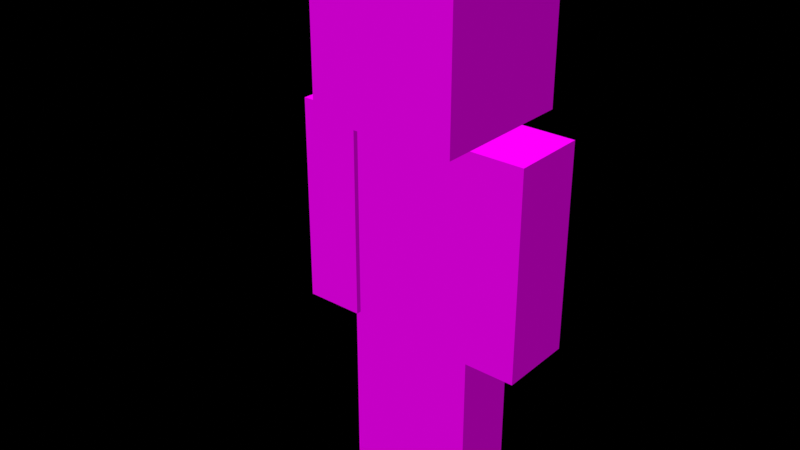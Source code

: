# Source: FGN.blend  (saved by Blender 4.5.90; exported with 4.5.12 LTS)
import bpy
from mathutils import Matrix  # noqa: F401  (used for matrix-valued properties, if any)

bpy.ops.wm.read_factory_settings(use_empty=True)
scene = bpy.context.scene
scene.name = 'Scene'

# ---- collections
col_collection = bpy.data.collections.new('Collection'); scene.collection.children.link(col_collection)

# ---- images (referenced by path relative to the original .blend; pixels are not part of the script)
import os
ASSET_DIR = os.environ.get("B2B_ASSET_DIR", "")  # directory of the original .blend (textures are referenced by path, not embedded)
HERE = os.path.dirname(os.path.abspath(__file__))  # packed textures are extracted next to this script under _unpacked/

def load_image(name, relpath, width, height, colorspace="sRGB"):
    """Load a texture the original file referenced (path relative to the .blend, or extracted next to this script)."""
    p = next((c for c in (os.path.join(HERE, relpath), os.path.join(ASSET_DIR, relpath)) if relpath and os.path.exists(c)), "")
    if p:
        img = bpy.data.images.load(p, check_existing=True)
        img.name = name
    else:  # same state as the original file: an image datablock whose file is absent (Cycles renders it pink)
        img = bpy.data.images.new(name, width, height)
        img.source = "FILE"
        img.filepath = "//" + (relpath or name)
    img.colorspace_settings.name = colorspace
    return img
img_image_1 = load_image('Image_1', 'skin.png', 1024, 1024, 'sRGB')
img_endesga_png = load_image('endesga.png', 'endesga.png', 1024, 1024, 'sRGB')

# ---- materials (node trees are filled in below, after node groups)
mat_material_1 = bpy.data.materials.new('Material_1')
mat_endesga = bpy.data.materials.new('Endesga')

# ---- node groups
ng_mc_lighting = bpy.data.node_groups.new('MC Lighting', 'ShaderNodeTree')
_s = ng_mc_lighting.interface.new_socket(name='Color', in_out='OUTPUT', socket_type='NodeSocketColor')
_s.default_value = (0.8, 0.8, 0.8, 1.0)
_s = ng_mc_lighting.interface.new_socket(name='Normal', in_out='INPUT', socket_type='NodeSocketVector')
_s.min_value = -1e+04
_s.max_value = 1e+04
_s = ng_mc_lighting.interface.new_socket(name='Shaded', in_out='INPUT', socket_type='NodeSocketColor')
_s.default_value = (0.5, 0.5, 0.5, 1.0)
_s.description = 'Value of the first color input'
ng_mc_lighting.description = 'Mimics Minecraft vanilla lighting'
_N = ng_mc_lighting.nodes; _L = ng_mc_lighting.links
n0 = _N.new('NodeGroupOutput'); n0.name = 'Group Output'; n0.location = (680, 40)
n1 = _N.new('NodeGroupInput'); n1.name = 'Group Input'; n1.location = (-475, 0)
n2 = _N.new('ShaderNodeVectorMath'); n2.name = 'Vector Math.001'; n2.location = (30, -36)
n2.operation = 'DOT_PRODUCT'
n2.inputs[1].default_value = (0.0, 0.0, 1.0)
n3 = _N.new('ShaderNodeMapRange'); n3.name = 'Map Range'; n3.location = (190, -36)
n3.inputs[1].default_value = -1.0
n3.inputs[3].default_value = 0.125
n4 = _N.new('ShaderNodeMath'); n4.name = 'Math.002'; n4.location = (280, -100)
n4.operation = 'MULTIPLY'
n5 = _N.new('ShaderNodeVectorMath'); n5.name = 'Vector Math.002'; n5.location = (30, -76)
n5.operation = 'DOT_PRODUCT'
n5.inputs[1].default_value = (1.0, 0.0, 0.0)
n6 = _N.new('ShaderNodeMath'); n6.name = 'Math.003'; n6.location = (190, -136)
n6.operation = 'ABSOLUTE'
n7 = _N.new('ShaderNodeMapRange'); n7.name = 'Map Range.001'; n7.location = (350, -36)
n7.inputs[3].default_value = 1.0
n7.inputs[4].default_value = 0.5
n8 = _N.new('NodeFrame'); n8.name = 'Frame.001'; n8.location = (-270, 256)
n8.label = 'Top Light'
n8.width = 360
n9 = _N.new('NodeFrame'); n9.name = 'Frame.002'; n9.location = (-275, -92)
n9.label = 'Side Shade'
n9.width = 520
n10 = _N.new('ShaderNodeVectorMath'); n10.name = 'Vector Math'; n10.location = (480, 40)
n10.operation = 'MULTIPLY'
n2.parent = n8
n3.parent = n8
n5.parent = n9
n6.parent = n9
n7.parent = n9
_L.new(n6.outputs[0], n7.inputs[0])
_L.new(n2.outputs[1], n3.inputs[0])
_L.new(n5.outputs[1], n6.inputs[0])
_L.new(n3.outputs[0], n4.inputs[0])
_L.new(n7.outputs[0], n4.inputs[1])
_L.new(n1.outputs[0], n2.inputs[0])
_L.new(n1.outputs[0], n5.inputs[0])
_L.new(n4.outputs[0], n10.inputs[0])
_L.new(n1.outputs[1], n10.inputs[1])
_L.new(n10.outputs[0], n0.inputs[0])
n0.is_active_output = True

# ---- material node trees
mat_material_1.use_nodes = True; mat_material_1.node_tree.nodes.clear()
_N = mat_material_1.node_tree.nodes; _L = mat_material_1.node_tree.links
n0 = _N.new('ShaderNodeOutputMaterial'); n0.name = 'Material Output'; n0.location = (738, 300)
n1 = _N.new('NodeFrame'); n1.name = 'Frame'; n1.location = (-490, 476)
n1.label = 'Alpha Clip'
n1.width = 400
n2 = _N.new('ShaderNodeMath'); n2.name = 'Math'; n2.location = (230, -36)
n2.operation = 'SUBTRACT'
n2.inputs[0].default_value = 1.0
n3 = _N.new('ShaderNodeMath'); n3.name = 'Math.001'; n3.location = (30, -36)
n3.operation = 'LESS_THAN'
n3.inputs[1].default_value = 0.05
n4 = _N.new('ShaderNodeTexImage'); n4.name = 'Image Texture'; n4.location = (-649, 58)
n4.label = 'BASE COLOR'
n4.image = img_image_1
n4.interpolation = 'Closest'
n4.extension = 'EXTEND'
n5 = _N.new('ShaderNodeMixShader'); n5.name = 'Mix Shader'; n5.location = (411, 272)
n6 = _N.new('ShaderNodeBsdfTransparent'); n6.name = 'Transparent BSDF'; n6.location = (120, 240)
n7 = _N.new('ShaderNodeNewGeometry'); n7.name = 'Geometry'; n7.location = (-240, 213)
n8 = _N.new('ShaderNodeGroup'); n8.name = 'Group'; n8.location = (-80, 40)
n8.node_tree = ng_mc_lighting
n2.parent = n1
n3.parent = n1
_L.new(n3.outputs[0], n2.inputs[1])
_L.new(n4.outputs[1], n3.inputs[0])
_L.new(n2.outputs[0], n5.inputs[0])
_L.new(n6.outputs[0], n5.inputs[1])
_L.new(n5.outputs[0], n0.inputs[0])
_L.new(n7.outputs[1], n8.inputs[0])
_L.new(n8.outputs[0], n5.inputs[2])
_L.new(n4.outputs[0], n8.inputs[1])
n0.is_active_output = True
mat_endesga.use_nodes = True; mat_endesga.node_tree.nodes.clear()
_N = mat_endesga.node_tree.nodes; _L = mat_endesga.node_tree.links
n0 = _N.new('ShaderNodeOutputMaterial'); n0.name = 'Material Output'; n0.location = (200, 100)
n1 = _N.new('ShaderNodeTexImage'); n1.name = 'Image Texture'; n1.location = (-480, -60)
n1.image = img_endesga_png
n1.interpolation = 'Closest'
n2 = _N.new('ShaderNodeGroup'); n2.name = 'MC Lighting'; n2.location = (-100, 160)
n2.node_tree = ng_mc_lighting
n3 = _N.new('ShaderNodeNewGeometry'); n3.name = 'Geometry'; n3.location = (-460, 180)
_L.new(n3.outputs[1], n2.inputs[0])
_L.new(n1.outputs[0], n2.inputs[1])
_L.new(n2.outputs[0], n0.inputs[0])
n0.is_active_output = True

# ---- world
world_world = bpy.data.worlds.new('World'); scene.world = world_world
world_world.use_nodes = True; world_world.node_tree.nodes.clear()
_N = world_world.node_tree.nodes; _L = world_world.node_tree.links
n0 = _N.new('ShaderNodeOutputWorld'); n0.name = 'World Output'; n0.location = (472, 120)
n1 = _N.new('ShaderNodeBackground'); n1.name = 'Background'; n1.location = (240, 100)
n1.inputs[1].default_value = 0.0
_L.new(n1.outputs[0], n0.inputs[0])
n0.is_active_output = True
world_world.color = (0.05088, 0.05088, 0.05088)
world_world.sun_shadow_jitter_overblur = 0.0

# ---- meshes
me_mesh_3 = bpy.data.meshes.new('Mesh_3')
me_mesh_3.from_pydata([(0.25, -0.125, 1.5), (0.25, 0.125, 1.5), (0.25, -0.125, 0.75), (0.25, 0.125, 0.75), (-0.25, 0.125, 1.5), (-0.25, -0.125, 1.5), (-0.25, 0.125, 0.75), (-0.25, -0.125, 0.75), (-0.25, 0.125, 1.5), (0.25, 0.125, 1.5), (-0.25, -0.125, 1.5), (0.25, -0.125, 1.5), (-0.25, -0.125, 0.75), (0.25, -0.125, 0.75), (-0.25, 0.125, 0.75), (0.25, 0.125, 0.75), (-0.25, -0.125, 1.5), (0.25, -0.125, 1.5), (-0.25, -0.125, 0.75), (0.25, -0.125, 0.75), (0.25, 0.125, 1.5), (-0.25, 0.125, 1.5), (0.25, 0.125, 0.75), (-0.25, 0.125, 0.75)], [], [(0, 2, 1), (2, 3, 1), (4, 6, 5), (6, 7, 5), (8, 10, 9), (10, 11, 9), (12, 14, 13), (14, 15, 13), (16, 18, 17), (18, 19, 17), (20, 22, 21), (22, 23, 21)])
_uv = me_mesh_3.uv_layers.new(name='UVMap')
_uv.uv.foreach_set('vector', [0.25, 0.6875, 0.25, 0.5, 0.3125, 0.6875, 0.25, 0.5, 0.3125, 0.5, 0.3125, 0.6875, 0.4375, 0.6875, 0.4375, 0.5, 0.5, 0.6875, 0.4375, 0.5, 0.5, 0.5, 0.5, 0.6875, 0.4375, 0.6875, 0.4375, 0.75, 0.3125, 0.6875, 0.4375, 0.75, 0.3125, 0.75, 0.3125, 0.6875, 0.5625, 0.75, 0.5625, 0.6875, 0.4375, 0.75, 0.5625, 0.6875, 0.4375, 0.6875, 0.4375, 0.75, 0.5, 0.6875, 0.5, 0.5, 0.625, 0.6875, 0.5, 0.5, 0.625, 0.5, 0.625, 0.6875, 0.3125, 0.6875, 0.3125, 0.5, 0.4375, 0.6875, 0.3125, 0.5, 0.4375, 0.5, 0.4375, 0.6875])
me_mesh_3.materials.append(mat_material_1)
me_mesh_3.update()
me_mesh_3.normals_split_custom_set([tuple(v) for v in zip(*[iter([1.0, 0.0, 0.0, 1.0, 0.0, 0.0, 1.0, 0.0, 0.0, 1.0, 0.0, 0.0, 1.0, 0.0, 0.0, 1.0, 0.0, 0.0, -1.0, 0.0, 0.0, -1.0, 0.0, 0.0, -1.0, 0.0, 0.0, -1.0, 0.0, 0.0, -1.0, 0.0, 0.0, -1.0, 0.0, 0.0, 0.0, 0.0, 1.0, 0.0, 0.0, 1.0, 0.0, 0.0, 1.0, 0.0, 0.0, 1.0, 0.0, 0.0, 1.0, 0.0, 0.0, 1.0, 0.0, 0.0, -1.0, 0.0, 0.0, -1.0, 0.0, 0.0, -1.0, 0.0, 0.0, -1.0, 0.0, 0.0, -1.0, 0.0, 0.0, -1.0, 0.0, -1.0, 0.0, 0.0, -1.0, 0.0, 0.0, -1.0, 0.0, 0.0, -1.0, 0.0, 0.0, -1.0, 0.0, 0.0, -1.0, 0.0, 0.0, 1.0, 0.0, 0.0, 1.0, 0.0, 0.0, 1.0, 0.0, 0.0, 1.0, 0.0, 0.0, 1.0, 0.0, 0.0, 1.0, 0.0])] * 3)])
me_mesh_6 = bpy.data.meshes.new('Mesh_6')
me_mesh_6.from_pydata([(0.5625, -0.375, 0.0), (0.5625, 0.125, 0.0), (0.5625, -0.375, -0.5), (0.5625, 0.125, -0.5), (0.0625, 0.125, 0.0), (0.0625, -0.375, 0.0), (0.0625, 0.125, -0.5), (0.0625, -0.375, -0.5), (0.0625, 0.125, 0.0), (0.5625, 0.125, 0.0), (0.0625, -0.375, 0.0), (0.5625, -0.375, 0.0), (0.0625, -0.375, -0.5), (0.5625, -0.375, -0.5), (0.0625, 0.125, -0.5), (0.5625, 0.125, -0.5), (0.0625, -0.375, 0.0), (0.5625, -0.375, 0.0), (0.0625, -0.375, -0.5), (0.5625, -0.375, -0.5), (0.5625, 0.125, 0.0), (0.0625, 0.125, 0.0), (0.5625, 0.125, -0.5), (0.0625, 0.125, -0.5)], [], [(0, 2, 1), (2, 3, 1), (4, 6, 5), (6, 7, 5), (8, 10, 9), (10, 11, 9), (12, 14, 13), (14, 15, 13), (16, 18, 17), (18, 19, 17), (20, 22, 21), (22, 23, 21)])
_uv = me_mesh_6.uv_layers.new(name='UVMap')
_uv.uv.foreach_set('vector', [0.0, 0.0, 0.0, 0.0, 0.0, 0.0, 0.0, 0.0, 0.0, 0.0, 0.0, 0.0, 0.0, 0.0, 0.0, 0.0, 0.0, 0.0, 0.0, 0.0, 0.0, 0.0, 0.0, 0.0, 0.0, 0.0, 0.0, 0.0, 0.0, 0.0, 0.0, 0.0, 0.0, 0.0, 0.0, 0.0, 0.0, 0.0, 0.0, 0.0, 0.0, 0.0, 0.0, 0.0, 0.0, 0.0, 0.0, 0.0, 0.0, 0.0, 0.0, 0.0, 0.0, 0.0, 0.0, 0.0, 0.0, 0.0, 0.0, 0.0, 0.0, 0.0, 0.0, 0.0, 0.0, 0.0, 0.0, 0.0, 0.0, 0.0, 0.0, 0.0])
me_mesh_6.materials.append(mat_material_1)
me_mesh_6.update()
me_mesh_6.normals_split_custom_set([tuple(v) for v in zip(*[iter([1.0, 0.0, 0.0, 1.0, 0.0, 0.0, 1.0, 0.0, 0.0, 1.0, 0.0, 0.0, 1.0, 0.0, 0.0, 1.0, 0.0, 0.0, -1.0, 0.0, 0.0, -1.0, 0.0, 0.0, -1.0, 0.0, 0.0, -1.0, 0.0, 0.0, -1.0, 0.0, 0.0, -1.0, 0.0, 0.0, 0.0, 0.0, 1.0, 0.0, 0.0, 1.0, 0.0, 0.0, 1.0, 0.0, 0.0, 1.0, 0.0, 0.0, 1.0, 0.0, 0.0, 1.0, 0.0, 0.0, -1.0, 0.0, 0.0, -1.0, 0.0, 0.0, -1.0, 0.0, 0.0, -1.0, 0.0, 0.0, -1.0, 0.0, 0.0, -1.0, 0.0, -1.0, 0.0, 0.0, -1.0, 0.0, 0.0, -1.0, 0.0, 0.0, -1.0, 0.0, 0.0, -1.0, 0.0, 0.0, -1.0, 0.0, 0.0, 1.0, 0.0, 0.0, 1.0, 0.0, 0.0, 1.0, 0.0, 0.0, 1.0, 0.0, 0.0, 1.0, 0.0, 0.0, 1.0, 0.0])] * 3)])
me_mesh_7 = bpy.data.meshes.new('Mesh_7')
me_mesh_7.from_pydata([(0.2499, -0.2499, 2.0), (0.2499, 0.2499, 2.0), (0.2499, -0.2499, 1.5), (0.2499, 0.2499, 1.5), (-0.2499, 0.2499, 2.0), (-0.2499, -0.2499, 2.0), (-0.2499, 0.2499, 1.5), (-0.2499, -0.2499, 1.5), (-0.2499, 0.2499, 2.0), (0.2499, 0.2499, 2.0), (-0.2499, -0.2499, 2.0), (0.2499, -0.2499, 2.0), (-0.2499, -0.2499, 1.5), (0.2499, -0.2499, 1.5), (-0.2499, 0.2499, 1.5), (0.2499, 0.2499, 1.5), (-0.2499, -0.2499, 2.0), (0.2499, -0.2499, 2.0), (-0.2499, -0.2499, 1.5), (0.2499, -0.2499, 1.5), (0.2499, 0.2499, 2.0), (-0.2499, 0.2499, 2.0), (0.2499, 0.2499, 1.5), (-0.2499, 0.2499, 1.5)], [], [(0, 2, 1), (2, 3, 1), (4, 6, 5), (6, 7, 5), (8, 10, 9), (10, 11, 9), (12, 14, 13), (14, 15, 13), (16, 18, 17), (18, 19, 17), (20, 22, 21), (22, 23, 21)])
_uv = me_mesh_7.uv_layers.new(name='UVMap')
_uv.uv.foreach_set('vector', [0.0, 0.875, 0.0, 0.75, 0.125, 0.875, 0.0, 0.75, 0.125, 0.75, 0.125, 0.875, 0.25, 0.875, 0.25, 0.75, 0.375, 0.875, 0.25, 0.75, 0.375, 0.75, 0.375, 0.875, 0.25, 0.875, 0.25, 1.0, 0.125, 0.875, 0.25, 1.0, 0.125, 1.0, 0.125, 0.875, 0.375, 1.0, 0.375, 0.875, 0.25, 1.0, 0.375, 0.875, 0.25, 0.875, 0.25, 1.0, 0.375, 0.875, 0.375, 0.75, 0.5, 0.875, 0.375, 0.75, 0.5, 0.75, 0.5, 0.875, 0.125, 0.875, 0.125, 0.75, 0.25, 0.875, 0.125, 0.75, 0.25, 0.75, 0.25, 0.875])
me_mesh_7.materials.append(mat_material_1)
me_mesh_7.update()
me_mesh_7.normals_split_custom_set([tuple(v) for v in zip(*[iter([1.0, 0.0, 0.0, 1.0, 0.0, 0.0, 1.0, 0.0, 0.0, 1.0, 0.0, 0.0, 1.0, 0.0, 0.0, 1.0, 0.0, 0.0, -1.0, 0.0, 0.0, -1.0, 0.0, 0.0, -1.0, 0.0, 0.0, -1.0, 0.0, 0.0, -1.0, 0.0, 0.0, -1.0, 0.0, 0.0, 0.0, 0.0, 1.0, 0.0, 0.0, 1.0, 0.0, 0.0, 1.0, 0.0, 0.0, 1.0, 0.0, 0.0, 1.0, 0.0, 0.0, 1.0, 0.0, 0.0, -1.0, 0.0, 0.0, -1.0, 0.0, 0.0, -1.0, 0.0, 0.0, -1.0, 0.0, 0.0, -1.0, 0.0, 0.0, -1.0, 0.0, -1.0, 0.0, 0.0, -1.0, 0.0, 0.0, -1.0, 0.0, 0.0, -1.0, 0.0, 0.0, -1.0, 0.0, 0.0, -1.0, 0.0, 0.0, 1.0, 0.0, 0.0, 1.0, 0.0, 0.0, 1.0, 0.0, 0.0, 1.0, 0.0, 0.0, 1.0, 0.0, 0.0, 1.0, 0.0])] * 3)])
me_mesh_8 = bpy.data.meshes.new('Mesh_8')
me_mesh_8.from_pydata([(0.2812, -0.2812, 2.031), (0.2812, 0.2812, 2.031), (0.2812, -0.2812, 1.469), (0.2812, 0.2812, 1.469), (-0.2812, 0.2812, 2.031), (-0.2812, -0.2812, 2.031), (-0.2812, 0.2812, 1.469), (-0.2812, -0.2812, 1.469), (-0.2812, 0.2812, 2.031), (0.2812, 0.2812, 2.031), (-0.2812, -0.2812, 2.031), (0.2812, -0.2812, 2.031), (-0.2812, -0.2812, 1.469), (0.2812, -0.2812, 1.469), (-0.2812, 0.2812, 1.469), (0.2812, 0.2812, 1.469), (-0.2812, -0.2812, 2.031), (0.2812, -0.2812, 2.031), (-0.2812, -0.2812, 1.469), (0.2812, -0.2812, 1.469), (0.2812, 0.2812, 2.031), (-0.2812, 0.2812, 2.031), (0.2812, 0.2812, 1.469), (-0.2812, 0.2812, 1.469)], [], [(0, 2, 1), (2, 3, 1), (4, 6, 5), (6, 7, 5), (8, 10, 9), (10, 11, 9), (12, 14, 13), (14, 15, 13), (16, 18, 17), (18, 19, 17), (20, 22, 21), (22, 23, 21)])
_uv = me_mesh_8.uv_layers.new(name='UVMap')
_uv.uv.foreach_set('vector', [0.5, 0.875, 0.5, 0.75, 0.625, 0.875, 0.5, 0.75, 0.625, 0.75, 0.625, 0.875, 0.75, 0.875, 0.75, 0.75, 0.875, 0.875, 0.75, 0.75, 0.875, 0.75, 0.875, 0.875, 0.75, 0.875, 0.75, 1.0, 0.625, 0.875, 0.75, 1.0, 0.625, 1.0, 0.625, 0.875, 0.875, 1.0, 0.875, 0.875, 0.75, 1.0, 0.875, 0.875, 0.75, 0.875, 0.75, 1.0, 0.875, 0.875, 0.875, 0.75, 1.0, 0.875, 0.875, 0.75, 1.0, 0.75, 1.0, 0.875, 0.625, 0.875, 0.625, 0.75, 0.75, 0.875, 0.625, 0.75, 0.75, 0.75, 0.75, 0.875])
me_mesh_8.materials.append(mat_material_1)
me_mesh_8.update()
me_mesh_8.normals_split_custom_set([tuple(v) for v in zip(*[iter([1.0, 0.0, 0.0, 1.0, 0.0, 0.0, 1.0, 0.0, 0.0, 1.0, 0.0, 0.0, 1.0, 0.0, 0.0, 1.0, 0.0, 0.0, -1.0, 0.0, 0.0, -1.0, 0.0, 0.0, -1.0, 0.0, 0.0, -1.0, 0.0, 0.0, -1.0, 0.0, 0.0, -1.0, 0.0, 0.0, 0.0, 0.0, 1.0, 0.0, 0.0, 1.0, 0.0, 0.0, 1.0, 0.0, 0.0, 1.0, 0.0, 0.0, 1.0, 0.0, 0.0, 1.0, 0.0, 0.0, -1.0, 0.0, 0.0, -1.0, 0.0, 0.0, -1.0, 0.0, 0.0, -1.0, 0.0, 0.0, -1.0, 0.0, 0.0, -1.0, 0.0, -1.0, 0.0, 0.0, -1.0, 0.0, 0.0, -1.0, 0.0, 0.0, -1.0, 0.0, 0.0, -1.0, 0.0, 0.0, -1.0, 0.0, 0.0, 1.0, 0.0, 0.0, 1.0, 0.0, 0.0, 1.0, 0.0, 0.0, 1.0, 0.0, 0.0, 1.0, 0.0, 0.0, 1.0, 0.0])] * 3)])
me_mesh_9 = bpy.data.meshes.new('Mesh_9')
me_mesh_9.from_pydata([(-0.1256, 0.06312, 0.06312), (-0.1256, 0.04625, 0.06312), (-0.1256, 0.06312, -0.000625), (-0.1256, 0.04625, -0.000625), (0.06312, 0.06312, 0.06312), (-0.1256, 0.06312, 0.06312), (0.06312, 0.06312, -0.000625), (-0.1256, 0.06312, -0.000625)], [], [(0, 2, 1), (2, 3, 1), (4, 6, 5), (6, 7, 5)])
_uv = me_mesh_9.uv_layers.new(name='UVMap')
_uv.uv.foreach_set('vector', [0.3911, 0.9413, 0.3911, 0.9154, 0.3905, 0.9413, 0.3911, 0.9154, 0.3905, 0.9154, 0.3905, 0.9413, 0.4682, 0.9413, 0.4682, 0.9154, 0.3905, 0.9413, 0.4682, 0.9154, 0.3905, 0.9154, 0.3905, 0.9413])
me_mesh_9.materials.append(mat_material_1)
me_mesh_9.update()
me_mesh_9.normals_split_custom_set([tuple(v) for v in zip(*[iter([-1.0, 0.0, 0.0, -1.0, 0.0, 0.0, -1.0, 0.0, 0.0, -1.0, 0.0, 0.0, -1.0, 0.0, 0.0, -1.0, 0.0, 0.0, 0.0, 1.0, 0.0, 0.0, 1.0, 0.0, 0.0, 1.0, 0.0, 0.0, 1.0, 0.0, 0.0, 1.0, 0.0, 0.0, 1.0, 0.0])] * 3)])
me_mesh_10 = bpy.data.meshes.new('Mesh_10')
me_mesh_10.from_pydata([(-0.1256, 0.06312, 0.01625), (-0.1256, 0.04625, 0.01625), (-0.1256, 0.06312, -0.01625), (-0.1256, 0.04625, -0.01625), (0.06312, 0.06312, 0.01625), (-0.1256, 0.06312, 0.01625), (0.06312, 0.06312, -0.01625), (-0.1256, 0.06312, -0.01625)], [], [(0, 2, 1), (2, 3, 1), (4, 6, 5), (6, 7, 5)])
_uv = me_mesh_10.uv_layers.new(name='UVMap')
_uv.uv.foreach_set('vector', [0.573, 0.9531, 0.573, 0.9375, 0.5734, 0.9531, 0.573, 0.9375, 0.5734, 0.9375, 0.5734, 0.9531, 0.5266, 0.9531, 0.5266, 0.9375, 0.5734, 0.9531, 0.5266, 0.9375, 0.5734, 0.9375, 0.5734, 0.9531])
me_mesh_10.materials.append(mat_material_1)
me_mesh_10.update()
me_mesh_10.normals_split_custom_set([tuple(v) for v in zip(*[iter([-1.0, 0.0, 0.0, -1.0, 0.0, 0.0, -1.0, 0.0, 0.0, -1.0, 0.0, 0.0, -1.0, 0.0, 0.0, -1.0, 0.0, 0.0, 0.0, 1.0, 0.0, 0.0, 1.0, 0.0, 0.0, 1.0, 0.0, 0.0, 1.0, 0.0, 0.0, 1.0, 0.0, 0.0, 1.0, 0.0])] * 3)])
me_mesh_11 = bpy.data.meshes.new('Mesh_11')
me_mesh_11.from_pydata([(0.1256, 0.04625, 0.01625), (0.1256, 0.06312, 0.01625), (0.1256, 0.04625, -0.01625), (0.1256, 0.06312, -0.01625), (0.1256, 0.06312, 0.01625), (-0.06312, 0.06312, 0.01625), (0.1256, 0.06312, -0.01625), (-0.06312, 0.06312, -0.01625)], [], [(0, 2, 1), (2, 3, 1), (4, 6, 5), (6, 7, 5)])
_uv = me_mesh_11.uv_layers.new(name='UVMap')
_uv.uv.foreach_set('vector', [0.5734, 0.9531, 0.5734, 0.9375, 0.573, 0.9531, 0.5734, 0.9375, 0.573, 0.9375, 0.573, 0.9531, 0.5734, 0.9531, 0.5734, 0.9375, 0.5266, 0.9531, 0.5734, 0.9375, 0.5266, 0.9375, 0.5266, 0.9531])
me_mesh_11.materials.append(mat_material_1)
me_mesh_11.update()
me_mesh_11.normals_split_custom_set([tuple(v) for v in zip(*[iter([1.0, 0.0, 0.0, 1.0, 0.0, 0.0, 1.0, 0.0, 0.0, 1.0, 0.0, 0.0, 1.0, 0.0, 0.0, 1.0, 0.0, 0.0, 0.0, 1.0, 0.0, 0.0, 1.0, 0.0, 0.0, 1.0, 0.0, 0.0, 1.0, 0.0, 0.0, 1.0, 0.0, 0.0, 1.0, 0.0])] * 3)])
me_mesh_12 = bpy.data.meshes.new('Mesh_12')
me_mesh_12.from_pydata([(0.1256, 0.04625, 0.06312), (0.1256, 0.06312, 0.06312), (0.1256, 0.04625, -0.000625), (0.1256, 0.06312, -0.000625), (0.1256, 0.06312, 0.06312), (-0.06312, 0.06312, 0.06312), (0.1256, 0.06312, -0.000625), (-0.06312, 0.06312, -0.000625)], [], [(0, 2, 1), (2, 3, 1), (4, 6, 5), (6, 7, 5)])
_uv = me_mesh_12.uv_layers.new(name='UVMap')
_uv.uv.foreach_set('vector', [0.4993, 0.9413, 0.4993, 0.9154, 0.4987, 0.9413, 0.4993, 0.9154, 0.4987, 0.9154, 0.4987, 0.9413, 0.4993, 0.9413, 0.4993, 0.9154, 0.4216, 0.9413, 0.4993, 0.9154, 0.4216, 0.9154, 0.4216, 0.9413])
me_mesh_12.materials.append(mat_material_1)
me_mesh_12.update()
me_mesh_12.normals_split_custom_set([tuple(v) for v in zip(*[iter([1.0, 0.0, 0.0, 1.0, 0.0, 0.0, 1.0, 0.0, 0.0, 1.0, 0.0, 0.0, 1.0, 0.0, 0.0, 1.0, 0.0, 0.0, 0.0, 1.0, 0.0, 0.0, 1.0, 0.0, 0.0, 1.0, 0.0, 0.0, 1.0, 0.0, 0.0, 1.0, 0.0, 0.0, 1.0, 0.0])] * 3)])
me_mesh_15 = bpy.data.meshes.new('Mesh_15')
me_mesh_15.from_pydata([(0.03187, 0.06312, 0.000625), (-0.09437, 0.06312, 0.000625), (0.03187, 0.06312, -0.01625), (-0.09437, 0.06312, -0.01625)], [], [(2, 3, 1, 0)])
_uv = me_mesh_15.uv_layers.new(name='UVMap')
_uv.uv.foreach_set('vector', [0.5148, 0.8906, 0.5617, 0.8906, 0.5617, 0.9062, 0.5148, 0.9062])
me_mesh_15.materials.append(mat_material_1)
me_mesh_15.update()
me_mesh_15.normals_split_custom_set([tuple(v) for v in zip(*[iter([0.0, 1.0, 0.0, 0.0, 1.0, 0.0, 0.0, 1.0, 0.0, 0.0, 1.0, 0.0])] * 3)])
me_mesh_17 = bpy.data.meshes.new('Mesh_17')
me_mesh_17.from_pydata([(-0.25, -0.125, 1.5), (-0.25, 0.125, 1.5), (-0.25, -0.125, 0.75), (-0.25, 0.125, 0.75), (-0.4375, 0.125, 1.5), (-0.4375, -0.125, 1.5), (-0.4375, 0.125, 0.75), (-0.4375, -0.125, 0.75), (-0.4375, 0.125, 1.5), (-0.25, 0.125, 1.5), (-0.4375, -0.125, 1.5), (-0.25, -0.125, 1.5), (-0.4375, -0.125, 0.75), (-0.25, -0.125, 0.75), (-0.4375, 0.125, 0.75), (-0.25, 0.125, 0.75), (-0.4375, -0.125, 1.5), (-0.25, -0.125, 1.5), (-0.4375, -0.125, 0.75), (-0.25, -0.125, 0.75), (-0.25, 0.125, 1.5), (-0.4375, 0.125, 1.5), (-0.25, 0.125, 0.75), (-0.4375, 0.125, 0.75)], [], [(0, 2, 1), (2, 3, 1), (4, 6, 5), (6, 7, 5), (8, 10, 9), (10, 11, 9), (12, 14, 13), (14, 15, 13), (16, 18, 17), (18, 19, 17), (20, 22, 21), (22, 23, 21)])
_uv = me_mesh_17.uv_layers.new(name='UVMap')
_uv.uv.foreach_set('vector', [0.5, 0.1875, 0.5, 0.0, 0.5625, 0.1875, 0.5, 0.0, 0.5625, 0.0, 0.5625, 0.1875, 0.6094, 0.1875, 0.6094, 0.0, 0.6719, 0.1875, 0.6094, 0.0, 0.6719, 0.0, 0.6719, 0.1875, 0.6094, 0.1875, 0.6094, 0.25, 0.5625, 0.1875, 0.6094, 0.25, 0.5625, 0.25, 0.5625, 0.1875, 0.6562, 0.25, 0.6562, 0.1875, 0.6094, 0.25, 0.6562, 0.1875, 0.6094, 0.1875, 0.6094, 0.25, 0.6719, 0.1875, 0.6719, 0.0, 0.7188, 0.1875, 0.6719, 0.0, 0.7188, 0.0, 0.7188, 0.1875, 0.5625, 0.1875, 0.5625, 0.0, 0.6094, 0.1875, 0.5625, 0.0, 0.6094, 0.0, 0.6094, 0.1875])
me_mesh_17.materials.append(mat_material_1)
me_mesh_17.update()
me_mesh_17.normals_split_custom_set([tuple(v) for v in zip(*[iter([1.0, 0.0, 0.0, 1.0, 0.0, 0.0, 1.0, 0.0, 0.0, 1.0, 0.0, 0.0, 1.0, 0.0, 0.0, 1.0, 0.0, 0.0, -1.0, 0.0, 0.0, -1.0, 0.0, 0.0, -1.0, 0.0, 0.0, -1.0, 0.0, 0.0, -1.0, 0.0, 0.0, -1.0, 0.0, 0.0, 0.0, 0.0, 1.0, 0.0, 0.0, 1.0, 0.0, 0.0, 1.0, 0.0, 0.0, 1.0, 0.0, 0.0, 1.0, 0.0, 0.0, 1.0, 0.0, 0.0, -1.0, 0.0, 0.0, -1.0, 0.0, 0.0, -1.0, 0.0, 0.0, -1.0, 0.0, 0.0, -1.0, 0.0, 0.0, -1.0, 0.0, -1.0, 0.0, 0.0, -1.0, 0.0, 0.0, -1.0, 0.0, 0.0, -1.0, 0.0, 0.0, -1.0, 0.0, 0.0, -1.0, 0.0, 0.0, 1.0, 0.0, 0.0, 1.0, 0.0, 0.0, 1.0, 0.0, 0.0, 1.0, 0.0, 0.0, 1.0, 0.0, 0.0, 1.0, 0.0])] * 3)])
me_mesh_18 = bpy.data.meshes.new('Mesh_18')
me_mesh_18.from_pydata([(-0.2313, -0.1437, 1.519), (-0.2313, 0.1437, 1.519), (-0.2313, -0.1437, 0.7312), (-0.2313, 0.1437, 0.7312), (-0.4563, 0.1437, 1.519), (-0.4563, -0.1437, 1.519), (-0.4563, 0.1437, 0.7312), (-0.4563, -0.1437, 0.7312), (-0.4563, 0.1437, 1.519), (-0.2313, 0.1437, 1.519), (-0.4563, -0.1437, 1.519), (-0.2313, -0.1437, 1.519), (-0.4563, -0.1437, 0.7312), (-0.2313, -0.1437, 0.7312), (-0.4563, 0.1437, 0.7312), (-0.2313, 0.1437, 0.7312), (-0.4563, -0.1437, 1.519), (-0.2313, -0.1437, 1.519), (-0.4563, -0.1437, 0.7312), (-0.2313, -0.1437, 0.7312), (-0.2313, 0.1437, 1.519), (-0.4563, 0.1437, 1.519), (-0.2313, 0.1437, 0.7312), (-0.4563, 0.1437, 0.7312)], [], [(0, 2, 1), (2, 3, 1), (4, 6, 5), (6, 7, 5), (8, 10, 9), (10, 11, 9), (12, 14, 13), (14, 15, 13), (16, 18, 17), (18, 19, 17), (20, 22, 21), (22, 23, 21)])
_uv = me_mesh_18.uv_layers.new(name='UVMap')
_uv.uv.foreach_set('vector', [0.75, 0.1875, 0.75, 0.0, 0.8125, 0.1875, 0.75, 0.0, 0.8125, 0.0, 0.8125, 0.1875, 0.8594, 0.1875, 0.8594, 0.0, 0.9219, 0.1875, 0.8594, 0.0, 0.9219, 0.0, 0.9219, 0.1875, 0.875, 0.1875, 0.875, 0.25, 0.8281, 0.1875, 0.875, 0.25, 0.8281, 0.25, 0.8281, 0.1875, 0.9219, 0.25, 0.9219, 0.1875, 0.875, 0.25, 0.9219, 0.1875, 0.875, 0.1875, 0.875, 0.25, 0.9219, 0.1875, 0.9219, 0.0, 0.9688, 0.1875, 0.9219, 0.0, 0.9688, 0.0, 0.9688, 0.1875, 0.8125, 0.1875, 0.8125, 0.0, 0.8594, 0.1875, 0.8125, 0.0, 0.8594, 0.0, 0.8594, 0.1875])
me_mesh_18.materials.append(mat_material_1)
me_mesh_18.update()
me_mesh_18.normals_split_custom_set([tuple(v) for v in zip(*[iter([1.0, 0.0, 0.0, 1.0, 0.0, 0.0, 1.0, 0.0, 0.0, 1.0, 0.0, 0.0, 1.0, 0.0, 0.0, 1.0, 0.0, 0.0, -1.0, 0.0, 0.0, -1.0, 0.0, 0.0, -1.0, 0.0, 0.0, -1.0, 0.0, 0.0, -1.0, 0.0, 0.0, -1.0, 0.0, 0.0, 0.0, 0.0, 1.0, 0.0, 0.0, 1.0, 0.0, 0.0, 1.0, 0.0, 0.0, 1.0, 0.0, 0.0, 1.0, 0.0, 0.0, 1.0, 0.0, 0.0, -1.0, 0.0, 0.0, -1.0, 0.0, 0.0, -1.0, 0.0, 0.0, -1.0, 0.0, 0.0, -1.0, 0.0, 0.0, -1.0, 0.0, -1.0, 0.0, 0.0, -1.0, 0.0, 0.0, -1.0, 0.0, 0.0, -1.0, 0.0, 0.0, -1.0, 0.0, 0.0, -1.0, 0.0, 0.0, 1.0, 0.0, 0.0, 1.0, 0.0, 0.0, 1.0, 0.0, 0.0, 1.0, 0.0, 0.0, 1.0, 0.0, 0.0, 1.0, 0.0])] * 3)])
me_mesh_21 = bpy.data.meshes.new('Mesh_21')
me_mesh_21.from_pydata([(0.4563, -0.1437, 1.519), (0.4563, 0.1437, 1.519), (0.4563, -0.1437, 0.7312), (0.4563, 0.1437, 0.7312), (0.2313, 0.1437, 1.519), (0.2313, -0.1437, 1.519), (0.2313, 0.1437, 0.7312), (0.2313, -0.1437, 0.7312), (0.2313, 0.1437, 1.519), (0.4563, 0.1437, 1.519), (0.2313, -0.1437, 1.519), (0.4563, -0.1437, 1.519), (0.2313, -0.1437, 0.7312), (0.4563, -0.1437, 0.7312), (0.2313, 0.1437, 0.7312), (0.4563, 0.1437, 0.7312), (0.2313, -0.1437, 1.519), (0.4563, -0.1437, 1.519), (0.2313, -0.1437, 0.7312), (0.4563, -0.1437, 0.7312), (0.4563, 0.1437, 1.519), (0.2313, 0.1437, 1.519), (0.4563, 0.1437, 0.7312), (0.2313, 0.1437, 0.7312)], [], [(0, 2, 1), (2, 3, 1), (4, 6, 5), (6, 7, 5), (8, 10, 9), (10, 11, 9), (12, 14, 13), (14, 15, 13), (16, 18, 17), (18, 19, 17), (20, 22, 21), (22, 23, 21)])
_uv = me_mesh_21.uv_layers.new(name='UVMap')
_uv.uv.foreach_set('vector', [0.6252, 0.4373, 0.6252, 0.2502, 0.6873, 0.4373, 0.6252, 0.2502, 0.6873, 0.2502, 0.6873, 0.4373, 0.7346, 0.4373, 0.7346, 0.2502, 0.7966, 0.4373, 0.7346, 0.2502, 0.7966, 0.2502, 0.7966, 0.4373, 0.7341, 0.4377, 0.7341, 0.4998, 0.6877, 0.4377, 0.7341, 0.4998, 0.6877, 0.4998, 0.6877, 0.4377, 0.781, 0.4998, 0.781, 0.4377, 0.7346, 0.4998, 0.781, 0.4377, 0.7346, 0.4377, 0.7346, 0.4998, 0.7971, 0.4373, 0.7971, 0.2502, 0.8435, 0.4373, 0.7971, 0.2502, 0.8435, 0.2502, 0.8435, 0.4373, 0.6877, 0.4373, 0.6877, 0.2502, 0.7341, 0.4373, 0.6877, 0.2502, 0.7341, 0.2502, 0.7341, 0.4373])
me_mesh_21.materials.append(mat_material_1)
me_mesh_21.update()
me_mesh_21.normals_split_custom_set([tuple(v) for v in zip(*[iter([1.0, 0.0, 0.0, 1.0, 0.0, 0.0, 1.0, 0.0, 0.0, 1.0, 0.0, 0.0, 1.0, 0.0, 0.0, 1.0, 0.0, 0.0, -1.0, 0.0, 0.0, -1.0, 0.0, 0.0, -1.0, 0.0, 0.0, -1.0, 0.0, 0.0, -1.0, 0.0, 0.0, -1.0, 0.0, 0.0, 0.0, 0.0, 1.0, 0.0, 0.0, 1.0, 0.0, 0.0, 1.0, 0.0, 0.0, 1.0, 0.0, 0.0, 1.0, 0.0, 0.0, 1.0, 0.0, 0.0, -1.0, 0.0, 0.0, -1.0, 0.0, 0.0, -1.0, 0.0, 0.0, -1.0, 0.0, 0.0, -1.0, 0.0, 0.0, -1.0, 0.0, -1.0, 0.0, 0.0, -1.0, 0.0, 0.0, -1.0, 0.0, 0.0, -1.0, 0.0, 0.0, -1.0, 0.0, 0.0, -1.0, 0.0, 0.0, 1.0, 0.0, 0.0, 1.0, 0.0, 0.0, 1.0, 0.0, 0.0, 1.0, 0.0, 0.0, 1.0, 0.0, 0.0, 1.0, 0.0])] * 3)])
me_mesh_22 = bpy.data.meshes.new('Mesh_22')
me_mesh_22.from_pydata([(0.4375, -0.125, 1.5), (0.4375, 0.125, 1.5), (0.4375, -0.125, 0.75), (0.4375, 0.125, 0.75), (0.25, 0.125, 1.5), (0.25, -0.125, 1.5), (0.25, 0.125, 0.75), (0.25, -0.125, 0.75), (0.25, 0.125, 1.5), (0.4375, 0.125, 1.5), (0.25, -0.125, 1.5), (0.4375, -0.125, 1.5), (0.25, -0.125, 0.75), (0.4375, -0.125, 0.75), (0.25, 0.125, 0.75), (0.4375, 0.125, 0.75), (0.25, -0.125, 1.5), (0.4375, -0.125, 1.5), (0.25, -0.125, 0.75), (0.4375, -0.125, 0.75), (0.4375, 0.125, 1.5), (0.25, 0.125, 1.5), (0.4375, 0.125, 0.75), (0.25, 0.125, 0.75)], [], [(0, 2, 1), (2, 3, 1), (4, 6, 5), (6, 7, 5), (8, 10, 9), (10, 11, 9), (12, 14, 13), (14, 15, 13), (16, 18, 17), (18, 19, 17), (20, 22, 21), (22, 23, 21)])
_uv = me_mesh_22.uv_layers.new(name='UVMap')
_uv.uv.foreach_set('vector', [0.625, 0.6875, 0.625, 0.5, 0.6875, 0.6875, 0.625, 0.5, 0.6875, 0.5, 0.6875, 0.6875, 0.7344, 0.6875, 0.7344, 0.5, 0.7969, 0.6875, 0.7344, 0.5, 0.7969, 0.5, 0.7969, 0.6875, 0.7344, 0.6875, 0.7344, 0.75, 0.6875, 0.6875, 0.7344, 0.75, 0.6875, 0.75, 0.6875, 0.6875, 0.7812, 0.75, 0.7812, 0.6875, 0.7344, 0.75, 0.7812, 0.6875, 0.7344, 0.6875, 0.7344, 0.75, 0.7969, 0.6875, 0.7969, 0.5, 0.8438, 0.6875, 0.7969, 0.5, 0.8438, 0.5, 0.8438, 0.6875, 0.6875, 0.6875, 0.6875, 0.5, 0.7344, 0.6875, 0.6875, 0.5, 0.7344, 0.5, 0.7344, 0.6875])
me_mesh_22.materials.append(mat_material_1)
me_mesh_22.update()
me_mesh_22.normals_split_custom_set([tuple(v) for v in zip(*[iter([1.0, 0.0, 0.0, 1.0, 0.0, 0.0, 1.0, 0.0, 0.0, 1.0, 0.0, 0.0, 1.0, 0.0, 0.0, 1.0, 0.0, 0.0, -1.0, 0.0, 0.0, -1.0, 0.0, 0.0, -1.0, 0.0, 0.0, -1.0, 0.0, 0.0, -1.0, 0.0, 0.0, -1.0, 0.0, 0.0, 0.0, 0.0, 1.0, 0.0, 0.0, 1.0, 0.0, 0.0, 1.0, 0.0, 0.0, 1.0, 0.0, 0.0, 1.0, 0.0, 0.0, 1.0, 0.0, 0.0, -1.0, 0.0, 0.0, -1.0, 0.0, 0.0, -1.0, 0.0, 0.0, -1.0, 0.0, 0.0, -1.0, 0.0, 0.0, -1.0, 0.0, -1.0, 0.0, 0.0, -1.0, 0.0, 0.0, -1.0, 0.0, 0.0, -1.0, 0.0, 0.0, -1.0, 0.0, 0.0, -1.0, 0.0, 0.0, 1.0, 0.0, 0.0, 1.0, 0.0, 0.0, 1.0, 0.0, 0.0, 1.0, 0.0, 0.0, 1.0, 0.0, 0.0, 1.0, 0.0])] * 3)])
me_mesh_24 = bpy.data.meshes.new('Mesh_24')
me_mesh_24.from_pydata([], [], [])
_uv = me_mesh_24.uv_layers.new(name='UVMap')
_uv.uv.foreach_set('vector', [])
me_mesh_24.materials.append(mat_material_1)
me_mesh_24.update()
me_mesh_25 = bpy.data.meshes.new('Mesh_25')
me_mesh_25.from_pydata([(-0.25, 0.125, 0.75), (0.0, 0.1624, 0.0), (-0.25, -0.125, 0.75), (0.0, -0.125, 0.75), (0.0, 0.1624, 0.06723), (-0.25, 0.1624, 0.0), (-0.25, 0.1624, 0.06723), (-0.25, -0.125, 0.2625), (0.0, 0.1397, 0.1488), (0.0, -0.125, 0.2625), (-0.25, -0.125, 0.0), (0.0, -0.125, 0.0), (0.0, 0.125, 0.75), (-0.25, 0.1397, 0.1488), (0.0, 0.125, 0.0), (-0.25, 0.125, 0.0)], [], [(7, 9, 3, 2), (10, 11, 9, 7), (2, 3, 12, 0), (8, 14, 1, 4), (9, 8, 12, 3), (1, 5, 6, 4), (14, 15, 5, 1), (15, 10, 7, 13), (15, 14, 11, 10), (11, 14, 8, 9), (13, 7, 2, 0), (13, 8, 4, 6), (8, 13, 0, 12), (15, 13, 6, 5)])
_uv = me_mesh_25.uv_layers.new(name='UVMap')
_uv.uv.foreach_set('vector', [0.4375, 0.06562, 0.5, 0.06562, 0.5, 0.1875, 0.4375, 0.1875, 0.4375, 0.0, 0.5, 0.0, 0.5, 0.06562, 0.4375, 0.06562, 0.375, 0.25, 0.3125, 0.25, 0.3125, 0.1875, 0.375, 0.1875, 0.3125, 0.08655, 0.3125, 0.0, 0.3125, 0.0, 0.3125, 0.01681, 0.25, 0.06562, 0.3125, 0.08655, 0.3125, 0.1875, 0.25, 0.1875, 0.3125, 0.0, 0.375, 0.0, 0.375, 0.01681, 0.3125, 0.01681, 0.375, 0.1875, 0.4375, 0.1875, 0.4375, 0.1875, 0.375, 0.1875, 0.375, 0.0, 0.4375, 0.0, 0.4375, 0.06562, 0.375, 0.08655, 0.4375, 0.1875, 0.375, 0.1875, 0.375, 0.25, 0.4375, 0.25, 0.25, 0.0, 0.3125, 0.0, 0.3125, 0.08655, 0.25, 0.06562, 0.375, 0.08655, 0.4375, 0.06562, 0.4375, 0.1875, 0.375, 0.1875, 0.375, 0.08655, 0.3125, 0.08655, 0.3125, 0.01681, 0.375, 0.01681, 0.3125, 0.08655, 0.375, 0.08655, 0.375, 0.1875, 0.3125, 0.1875, 0.375, 0.0, 0.375, 0.08655, 0.375, 0.01681, 0.375, 0.0])
me_mesh_25.materials.append(mat_material_1)
me_mesh_25.update()
me_mesh_25.normals_split_custom_set([tuple(v) for v in zip(*[iter([0.0, -1.0, 0.0, 0.0, -1.0, 0.0, 0.0, -1.0, 0.0, 0.0, -1.0, 0.0, 0.0, -1.0, 0.0, 0.0, -1.0, 0.0, 0.0, -1.0, 0.0, 0.0, -1.0, 0.0, 0.0, 0.0, 1.0, 0.0, 0.0, 1.0, 0.0, 0.0, 1.0, 0.0, 0.0, 1.0, 1.0, 0.0, 0.0, 1.0, 0.0, 0.0, 1.0, 0.0, 0.0, 1.0, 0.0, 0.0, 1.0, 0.0, 0.0, 1.0, 0.0, 0.0, 1.0, 0.0, 0.0, 1.0, 0.0, 0.0, 0.0, 1.0, 0.0, 0.0, 1.0, 0.0, 0.0, 1.0, 0.0, 0.0, 1.0, 0.0, 0.0, 0.0, -1.0, 0.0, 0.0, -1.0, 0.0, 0.0, -1.0, 0.0, 0.0, -1.0, -1.0, 0.0, 0.0, -1.0, 0.0, 0.0, -1.0, 0.0, 0.0, -1.0, 0.0, 0.0, 0.0, 0.0, -1.0, 0.0, 0.0, -1.0, 0.0, 0.0, -1.0, 0.0, 0.0, -1.0, 1.0, 0.0, 0.0, 1.0, 0.0, 0.0, 1.0, 0.0, 0.0, 1.0, 0.0, 0.0, -1.0, 0.0, 0.0, -1.0, 0.0, 0.0, -1.0, 0.0, 0.0, -1.0, 0.0, 0.0, 0.0, 0.9634, 0.2681, 0.0, 0.9634, 0.2681, 0.0, 0.9634, 0.2681, 0.0, 0.9634, 0.2681, 0.0, 0.9997, 0.02449, 0.0, 0.9997, 0.02449, 0.0, 0.9997, 0.02449, 0.0, 0.9997, 0.02449, -1.0, 0.0, 0.0, -1.0, 0.0, 0.0, -1.0, 0.0, 0.0, -1.0, 0.0, 0.0])] * 3)])
me_mesh_26 = bpy.data.meshes.new('Mesh_26')
me_mesh_26.from_pydata([(1.0, -0.25, -0.5), (1.0, 0.0, -0.5), (1.0, -0.25, -1.25), (1.0, 0.0, -1.25), (0.75, 0.0, -0.5), (0.75, -0.25, -0.5), (0.75, 0.0, -1.25), (0.75, -0.25, -1.25), (0.75, 0.0, -0.5), (1.0, 0.0, -0.5), (0.75, -0.25, -0.5), (1.0, -0.25, -0.5), (0.75, -0.25, -1.25), (1.0, -0.25, -1.25), (0.75, 0.0, -1.25), (1.0, 0.0, -1.25), (0.75, -0.25, -0.5), (1.0, -0.25, -0.5), (0.75, -0.25, -1.25), (1.0, -0.25, -1.25), (1.0, 0.0, -0.5), (0.75, 0.0, -0.5), (1.0, 0.0, -1.25), (0.75, 0.0, -1.25)], [], [(0, 2, 1), (2, 3, 1), (4, 6, 5), (6, 7, 5), (8, 10, 9), (10, 11, 9), (12, 14, 13), (14, 15, 13), (16, 18, 17), (18, 19, 17), (20, 22, 21), (22, 23, 21)])
_uv = me_mesh_26.uv_layers.new(name='UVMap')
_uv.uv.foreach_set('vector', [0.0, 1.0, 0.0, 1.0, 0.0, 1.0, 0.0, 1.0, 0.0, 1.0, 0.0, 1.0, 0.0, 0.0, 0.0, 0.0, 0.0, 0.0, 0.0, 0.0, 0.0, 0.0, 0.0, 0.0, 0.0, 0.0, 0.0, 0.0, 0.0, 0.0, 0.0, 0.0, 0.0, 0.0, 0.0, 0.0, 0.0, 0.0, 0.0, 0.0, 0.0, 0.0, 0.0, 0.0, 0.0, 0.0, 0.0, 0.0, 0.0, 0.0, 0.0, 0.0, 0.0, 0.0, 0.0, 0.0, 0.0, 0.0, 0.0, 0.0, 0.0, 0.0, 0.0, 0.0, 0.0, 0.0, 0.0, 0.0, 0.0, 0.0, 0.0, 0.0])
me_mesh_26.materials.append(mat_material_1)
me_mesh_26.update()
me_mesh_26.normals_split_custom_set([tuple(v) for v in zip(*[iter([1.0, 0.0, 0.0, 1.0, 0.0, 0.0, 1.0, 0.0, 0.0, 1.0, 0.0, 0.0, 1.0, 0.0, 0.0, 1.0, 0.0, 0.0, -1.0, 0.0, 0.0, -1.0, 0.0, 0.0, -1.0, 0.0, 0.0, -1.0, 0.0, 0.0, -1.0, 0.0, 0.0, -1.0, 0.0, 0.0, 0.0, 0.0, 1.0, 0.0, 0.0, 1.0, 0.0, 0.0, 1.0, 0.0, 0.0, 1.0, 0.0, 0.0, 1.0, 0.0, 0.0, 1.0, 0.0, 0.0, -1.0, 0.0, 0.0, -1.0, 0.0, 0.0, -1.0, 0.0, 0.0, -1.0, 0.0, 0.0, -1.0, 0.0, 0.0, -1.0, 0.0, -1.0, 0.0, 0.0, -1.0, 0.0, 0.0, -1.0, 0.0, 0.0, -1.0, 0.0, 0.0, -1.0, 0.0, 0.0, -1.0, 0.0, 0.0, 1.0, 0.0, 0.0, 1.0, 0.0, 0.0, 1.0, 0.0, 0.0, 1.0, 0.0, 0.0, 1.0, 0.0, 0.0, 1.0, 0.0])] * 3)])
me_mesh_27 = bpy.data.meshes.new('Mesh_27')
me_mesh_27.from_pydata([(0.25, -0.125, 0.75), (0.25, 0.125, 0.75), (0.25, -0.125, 0.0), (0.25, 0.125, 0.0), (0.0, 0.125, 0.75), (0.0, -0.125, 0.75), (0.0, 0.125, 0.0), (0.0, -0.125, 0.0), (0.0, 0.125, 0.75), (0.25, 0.125, 0.75), (0.0, -0.125, 0.75), (0.25, -0.125, 0.75), (0.0, -0.125, 0.0), (0.25, -0.125, 0.0), (0.0, 0.125, 0.0), (0.25, 0.125, 0.0), (0.0, -0.125, 0.75), (0.25, -0.125, 0.75), (0.0, -0.125, 0.0), (0.25, -0.125, 0.0), (0.25, 0.125, 0.75), (0.0, 0.125, 0.75), (0.25, 0.125, 0.0), (0.0, 0.125, 0.0)], [], [(0, 2, 1), (2, 3, 1), (4, 6, 5), (6, 7, 5), (8, 10, 9), (10, 11, 9), (12, 14, 13), (14, 15, 13), (16, 18, 17), (18, 19, 17), (20, 22, 21), (22, 23, 21)])
_uv = me_mesh_27.uv_layers.new(name='UVMap')
_uv.uv.foreach_set('vector', [0.0, 0.6875, 0.0, 0.5, 0.0625, 0.6875, 0.0, 0.5, 0.0625, 0.5, 0.0625, 0.6875, 0.125, 0.6875, 0.125, 0.5, 0.1875, 0.6875, 0.125, 0.5, 0.1875, 0.5, 0.1875, 0.6875, 0.125, 0.6875, 0.125, 0.75, 0.0625, 0.6875, 0.125, 0.75, 0.0625, 0.75, 0.0625, 0.6875, 0.1875, 0.75, 0.1875, 0.6875, 0.125, 0.75, 0.1875, 0.6875, 0.125, 0.6875, 0.125, 0.75, 0.1875, 0.6875, 0.1875, 0.5, 0.25, 0.6875, 0.1875, 0.5, 0.25, 0.5, 0.25, 0.6875, 0.0625, 0.6875, 0.0625, 0.5, 0.125, 0.6875, 0.0625, 0.5, 0.125, 0.5, 0.125, 0.6875])
me_mesh_27.materials.append(mat_material_1)
me_mesh_27.update()
me_mesh_27.normals_split_custom_set([tuple(v) for v in zip(*[iter([1.0, 0.0, 0.0, 1.0, 0.0, 0.0, 1.0, 0.0, 0.0, 1.0, 0.0, 0.0, 1.0, 0.0, 0.0, 1.0, 0.0, 0.0, -1.0, 0.0, 0.0, -1.0, 0.0, 0.0, -1.0, 0.0, 0.0, -1.0, 0.0, 0.0, -1.0, 0.0, 0.0, -1.0, 0.0, 0.0, 0.0, 0.0, 1.0, 0.0, 0.0, 1.0, 0.0, 0.0, 1.0, 0.0, 0.0, 1.0, 0.0, 0.0, 1.0, 0.0, 0.0, 1.0, 0.0, 0.0, -1.0, 0.0, 0.0, -1.0, 0.0, 0.0, -1.0, 0.0, 0.0, -1.0, 0.0, 0.0, -1.0, 0.0, 0.0, -1.0, 0.0, -1.0, 0.0, 0.0, -1.0, 0.0, 0.0, -1.0, 0.0, 0.0, -1.0, 0.0, 0.0, -1.0, 0.0, 0.0, -1.0, 0.0, 0.0, 1.0, 0.0, 0.0, 1.0, 0.0, 0.0, 1.0, 0.0, 0.0, 1.0, 0.0, 0.0, 1.0, 0.0, 0.0, 1.0, 0.0])] * 3)])
me_cube_001 = bpy.data.meshes.new('Cube.001')
me_cube_001.from_pydata([(-0.1429, 0.1352, 1.496), (-0.08624, 0.1352, 1.486), (-0.188, 0.139, 1.423), (-0.1249, 0.1399, 1.379), (-0.1842, 0.1391, 1.39), (-0.14, 0.1364, 1.419), (-0.05476, 0.1315, 1.193), (-0.01774, 0.1242, 1.279), (-0.1486, 0.1346, 1.5), (-0.1977, 0.1374, 1.421), (-0.1947, 0.1375, 1.393), (-0.06122, 0.1304, 1.187), (0.1429, 0.1352, 1.496), (0.08624, 0.1352, 1.486), (0.188, 0.139, 1.423), (0.1249, 0.1399, 1.379), (0.1842, 0.1391, 1.39), (0.14, 0.1364, 1.419), (0.05476, 0.1315, 1.193), (0.01774, 0.1242, 1.279), (0.1486, 0.1346, 1.5), (0.1977, 0.1374, 1.421), (0.1947, 0.1375, 1.393), (0.06122, 0.1304, 1.187), (0.2506, 0.2506, 1.724), (0.2506, 0.2338, 1.724), (0.2506, 0.2506, 1.708), (0.2506, 0.2338, 1.708)], [], [(2, 0, 1, 3), (6, 4, 5, 7), (4, 6, 11, 10), (0, 2, 9, 8), (4, 10, 5), (3, 9, 2), (14, 15, 13, 12), (18, 19, 17, 16), (16, 22, 23, 18), (12, 20, 21, 14), (16, 17, 22), (15, 14, 21), (24, 25, 26), (26, 25, 27)])
me_cube_001.polygons.foreach_set('material_index', [0, 0, 0, 0, 0, 0, 0, 0, 0, 0, 0, 0, 1, 1])
_uv = me_cube_001.uv_layers.new(name='UVMap')
_uv.uv.foreach_set('vector', [0.05469, 0.9922, 0.05469, 0.9922, 0.05469, 0.9922, 0.05469, 0.9922, 0.05469, 0.9922, 0.05469, 0.9922, 0.05469, 0.9922, 0.05469, 0.9922, 0.07031, 0.9141, 0.07031, 0.9141, 0.07031, 0.9141, 0.07031, 0.9141, 0.1172, 0.9141, 0.1172, 0.9141, 0.1172, 0.9141, 0.1172, 0.9141, 0.07031, 0.9141, 0.07031, 0.9141, 0.07031, 0.9141, 0.1172, 0.9141, 0.1172, 0.9141, 0.1172, 0.9141, 0.05469, 0.9922, 0.05469, 0.9922, 0.05469, 0.9922, 0.05469, 0.9922, 0.05469, 0.9922, 0.05469, 0.9922, 0.05469, 0.9922, 0.05469, 0.9922, 0.07031, 0.9141, 0.07031, 0.9141, 0.07031, 0.9141, 0.07031, 0.9141, 0.1172, 0.9141, 0.1172, 0.9141, 0.1172, 0.9141, 0.1172, 0.9141, 0.07031, 0.9141, 0.07031, 0.9141, 0.07031, 0.9141, 0.1172, 0.9141, 0.1172, 0.9141, 0.1172, 0.9141, 0.07031, 0.9922, 0.07031, 0.9922, 0.07031, 0.9922, 0.07031, 0.9922, 0.07031, 0.9922, 0.07031, 0.9922])
me_cube_001.materials.append(mat_endesga)
me_cube_001.materials.append(mat_material_1)
me_cube_001.update()
me_cube_001.normals_split_custom_set([tuple(v) for v in zip(*[iter([0.01124, 0.999, 0.0425, 0.01124, 0.999, 0.0425, 0.01124, 0.999, 0.0425, 0.01124, 0.999, 0.0425, 0.1001, 0.9949, 0.01609, 0.1001, 0.9949, 0.01609, 0.1001, 0.9949, 0.01609, 0.1001, 0.9949, 0.01609, -0.1373, 0.9826, -0.1252, -0.1373, 0.9826, -0.1252, -0.1373, 0.9826, -0.1252, -0.1373, 0.9826, -0.1252, -0.1199, 0.9859, 0.1166, -0.1199, 0.9859, 0.1166, -0.1199, 0.9859, 0.1166, -0.1199, 0.9859, 0.1166, -0.08151, 0.9737, 0.213, -0.08151, 0.9737, 0.213, -0.08151, 0.9737, 0.213, -0.1291, 0.9775, -0.1669, -0.1291, 0.9775, -0.1669, -0.1291, 0.9775, -0.1669, -0.01124, 0.999, 0.0425, -0.01124, 0.999, 0.0425, -0.01124, 0.999, 0.0425, -0.01124, 0.999, 0.0425, -0.1001, 0.9949, 0.01609, -0.1001, 0.9949, 0.01609, -0.1001, 0.9949, 0.01609, -0.1001, 0.9949, 0.01609, 0.1373, 0.9826, -0.1252, 0.1373, 0.9826, -0.1252, 0.1373, 0.9826, -0.1252, 0.1373, 0.9826, -0.1252, 0.1199, 0.9859, 0.1166, 0.1199, 0.9859, 0.1166, 0.1199, 0.9859, 0.1166, 0.1199, 0.9859, 0.1166, 0.08151, 0.9737, 0.213, 0.08151, 0.9737, 0.213, 0.08151, 0.9737, 0.213, 0.1291, 0.9775, -0.1669, 0.1291, 0.9775, -0.1669, 0.1291, 0.9775, -0.1669, 1.0, 0.0, 0.0, 1.0, 0.0, 0.0, 1.0, 0.0, 0.0, 1.0, 0.0, 0.0, 1.0, 0.0, 0.0, 1.0, 0.0, 0.0])] * 3)])
me_cube_003 = bpy.data.meshes.new('Cube.003')
me_cube_003.from_pydata([(0.0, 0.1375, 0.9244), (0.0659, 0.1361, 0.9594), (-0.0659, 0.1361, 0.9594), (0.0, 0.1416, 0.9444), (0.06073, 0.1347, 1.043), (0.0, 0.1396, 1.076), (-0.06073, 0.1347, 1.043)], [], [(2, 3, 0), (1, 0, 3), (5, 3, 2, 6), (5, 4, 1, 3)])
_uv = me_cube_003.uv_layers.new(name='UVMap')
_uv.uv.foreach_set('vector', [0.05469, 0.9141, 0.05469, 0.9141, 0.05469, 0.9141, 0.03906, 0.9141, 0.03906, 0.9141, 0.03906, 0.9141, 0.07031, 0.9141, 0.07031, 0.9141, 0.07031, 0.9141, 0.07031, 0.9141, 0.05469, 0.9141, 0.05469, 0.9141, 0.05469, 0.9141, 0.05469, 0.9141])
me_cube_003.materials.append(mat_endesga)
me_cube_003.materials.append(mat_material_1)
me_cube_003.update()
me_cube_003.normals_split_custom_set([tuple(v) for v in zip(*[iter([-0.1251, 0.9726, -0.1961, -0.1251, 0.9726, -0.1961, -0.1251, 0.9726, -0.1961, 0.1251, 0.9726, -0.1961, 0.1251, 0.9726, -0.1961, 0.1251, 0.9726, -0.1961, -0.1133, 0.9936, 0.004079, -0.06725, 0.9976, 0.0152, -0.06791, 0.9976, 0.01304, -0.08616, 0.9963, 0.0008855, 0.0886, 0.9955, 0.03452, 0.1169, 0.9931, 0.01259, 0.06791, 0.9976, 0.01304, 0.06725, 0.9976, 0.0152])] * 3)])
me_mesh_10_001 = bpy.data.meshes.new('Mesh_10.001')
me_mesh_10_001.from_pydata([(-0.1256, 0.06312, 0.01625), (-0.1256, 0.04625, 0.01625), (-0.1256, 0.06312, -0.01625), (-0.1256, 0.04625, -0.01625), (0.06312, 0.06312, 0.001192), (-0.1256, 0.06312, 0.01625), (0.06312, 0.06312, -0.01625), (-0.1256, 0.06312, -0.01625)], [], [(0, 2, 1), (2, 3, 1), (4, 6, 5), (6, 7, 5)])
_uv = me_mesh_10_001.uv_layers.new(name='UVMap')
_uv.uv.foreach_set('vector', [0.573, 0.9531, 0.573, 0.9375, 0.5734, 0.9531, 0.573, 0.9375, 0.5734, 0.9375, 0.5734, 0.9531, 0.5266, 0.9531, 0.5266, 0.9375, 0.5734, 0.9531, 0.5266, 0.9375, 0.5734, 0.9375, 0.5734, 0.9531])
me_mesh_10_001.materials.append(mat_material_1)
me_mesh_10_001.update()
me_mesh_10_001.normals_split_custom_set([tuple(v) for v in zip(*[iter([-1.0, 0.0, 0.0, -1.0, 0.0, 0.0, -1.0, 0.0, 0.0, -1.0, 0.0, 0.0, -1.0, 0.0, 0.0, -1.0, 0.0, 0.0, 0.0, 1.0, 0.0, 0.0, 1.0, 0.0, 0.0, 1.0, 0.0, 0.0, 1.0, 0.0, 0.0, 1.0, 0.0, 0.0, 1.0, 0.0])] * 3)])
me_mesh_11_001 = bpy.data.meshes.new('Mesh_11.001')
me_mesh_11_001.from_pydata([(0.1256, 0.04625, 0.01625), (0.1256, 0.06312, 0.01625), (0.1256, 0.04625, -0.01625), (0.1256, 0.06312, -0.01625), (0.1256, 0.06312, 0.01625), (-0.06312, 0.06312, 0.01625), (0.1256, 0.06312, -0.01625), (-0.06312, 0.06312, -0.01625)], [], [(0, 2, 1), (2, 3, 1), (4, 6, 5), (6, 7, 5)])
_uv = me_mesh_11_001.uv_layers.new(name='UVMap')
_uv.uv.foreach_set('vector', [0.5734, 0.9531, 0.5734, 0.9375, 0.573, 0.9531, 0.5734, 0.9375, 0.573, 0.9375, 0.573, 0.9531, 0.5734, 0.9531, 0.5734, 0.9375, 0.5266, 0.9531, 0.5734, 0.9375, 0.5266, 0.9375, 0.5266, 0.9531])
me_mesh_11_001.materials.append(mat_material_1)
me_mesh_11_001.update()
me_mesh_11_001.normals_split_custom_set([tuple(v) for v in zip(*[iter([1.0, 0.0, 0.0, 1.0, 0.0, 0.0, 1.0, 0.0, 0.0, 1.0, 0.0, 0.0, 1.0, 0.0, 0.0, 1.0, 0.0, 0.0, 0.0, 1.0, 0.0, 0.0, 1.0, 0.0, 0.0, 1.0, 0.0, 0.0, 1.0, 0.0, 0.0, 1.0, 0.0, 0.0, 1.0, 0.0])] * 3)])
me_cube_002 = bpy.data.meshes.new('Cube.002')
me_cube_002.from_pydata([(-0.1733, 0.1349, 1.497), (-0.05297, 0.1434, 1.439), (-0.1514, 0.1406, 1.512), (-0.02836, 0.1585, 1.498), (-0.1514, 0.04402, 1.512), (-0.1733, 0.0383, 1.497), (0.1733, 0.1349, 1.497), (0.05297, 0.1434, 1.439), (0.1514, 0.1406, 1.512), (0.02836, 0.1585, 1.498), (0.1514, 0.04402, 1.512), (0.1733, 0.0383, 1.497)], [], [(1, 0, 2, 3), (2, 0, 5, 4), (7, 9, 8, 6), (8, 10, 11, 6)])
_uv = me_cube_002.uv_layers.new(name='UVMap')
_uv.uv.foreach_set('vector', [0.1172, 0.9922, 0.1172, 0.9922, 0.1172, 0.9922, 0.1172, 0.9922, 0.1172, 0.9922, 0.1172, 0.9922, 0.1172, 0.9922, 0.1172, 0.9922, 0.1172, 0.9922, 0.1172, 0.9922, 0.1172, 0.9922, 0.1172, 0.9922, 0.1172, 0.9922, 0.1172, 0.9922, 0.1172, 0.9922, 0.1172, 0.9922])
me_cube_002.materials.append(mat_endesga)
me_cube_002.materials.append(mat_material_1)
me_cube_002.update()
me_cube_002.normals_split_custom_set([tuple(v) for v in zip(*[iter([-0.1577, 0.9718, -0.1752, -0.1577, 0.9718, -0.1752, -0.1577, 0.9718, -0.1752, -0.1577, 0.9718, -0.1752, -0.5614, 0.0, 0.8275, -0.5614, 0.0, 0.8275, -0.5614, 0.0, 0.8275, -0.5614, 0.0, 0.8275, 0.1577, 0.9718, -0.1752, 0.1577, 0.9718, -0.1752, 0.1577, 0.9718, -0.1752, 0.1577, 0.9718, -0.1752, 0.5614, 0.0, 0.8275, 0.5614, 0.0, 0.8275, 0.5614, 0.0, 0.8275, 0.5614, 0.0, 0.8275])] * 3)])
me_cube_004 = bpy.data.meshes.new('Cube.004')
me_cube_004.from_pydata([(-0.04003, 0.129, 1.407), (0.0, 0.1317, 1.407), (-0.07533, 0.1302, 1.487), (-0.04521, 0.1304, 1.316), (0.0, 0.1337, 1.316), (0.04521, 0.1304, 1.316), (0.04003, 0.129, 1.407), (0.07533, 0.1302, 1.487), (0.0, 0.1465, 1.512)], [], [(1, 4, 3, 0), (1, 0, 2, 8), (1, 6, 5, 4), (1, 8, 7, 6)])
_uv = me_cube_004.uv_layers.new(name='UVMap')
_uv.uv.foreach_set('vector', [0.07031, 0.9141, 0.07031, 0.9141, 0.07031, 0.9141, 0.07031, 0.9141, 0.05469, 0.9141, 0.05469, 0.9141, 0.05469, 0.9141, 0.05469, 0.9141, 0.05469, 0.9141, 0.05469, 0.9141, 0.05469, 0.9141, 0.05469, 0.9141, 0.03906, 0.9141, 0.03906, 0.9141, 0.03906, 0.9141, 0.03906, 0.9141])
me_cube_004.materials.append(mat_endesga)
me_cube_004.materials.append(mat_material_1)
me_cube_004.update()
me_cube_004.normals_split_custom_set([tuple(v) for v in zip(*[iter([-0.1027, 0.9945, 0.02244, -0.06891, 0.9962, 0.0527, -0.05382, 0.9984, 0.01962, -0.104, 0.9944, 0.02077, -0.1382, 0.9841, -0.1113, -0.1382, 0.9841, -0.1113, -0.1382, 0.9841, -0.1113, -0.1382, 0.9841, -0.1113, 0.1027, 0.9945, 0.02244, 0.104, 0.9944, 0.02077, 0.07029, 0.9974, -0.01265, 0.05352, 0.9984, 0.01941, 0.1382, 0.9841, -0.1113, 0.1382, 0.9841, -0.1113, 0.1382, 0.9841, -0.1113, 0.1382, 0.9841, -0.1113])] * 3)])
me_cube_005 = bpy.data.meshes.new('Cube.005')
me_cube_005.from_pydata([(-0.06073, 0.1347, 1.043), (-0.05556, 0.1332, 1.134), (0.0, 0.1396, 1.043), (0.0, 0.1376, 1.167), (0.06073, 0.1347, 1.043), (0.05556, 0.1332, 1.134)], [], [(3, 2, 0, 1), (3, 5, 4, 2)])
_uv = me_cube_005.uv_layers.new(name='UVMap')
_uv.uv.foreach_set('vector', [0.07031, 0.9141, 0.07031, 0.9141, 0.07031, 0.9141, 0.07031, 0.9141, 0.05469, 0.9141, 0.05469, 0.9141, 0.05469, 0.9141, 0.05469, 0.9141])
me_cube_005.materials.append(mat_endesga)
me_cube_005.materials.append(mat_material_1)
me_cube_005.update()
me_cube_005.normals_split_custom_set([tuple(v) for v in zip(*[iter([-0.1132, 0.9936, 0.003004, -0.0829, 0.9953, 0.04974, -0.06779, 0.9976, 0.01674, -0.08657, 0.9962, 0.0008683, 0.08951, 0.9954, 0.03441, 0.1174, 0.993, 0.01207, 0.08427, 0.9963, -0.01563, 0.06758, 0.9976, 0.01654])] * 3)])
me_cube_006 = bpy.data.meshes.new('Cube.006')
me_cube_006.from_pydata([(-0.05556, 0.1332, 1.134), (-0.05038, 0.1318, 1.225), (0.0, 0.1376, 1.134), (0.05556, 0.1332, 1.134), (0.0, 0.1357, 1.258), (0.05038, 0.1318, 1.225)], [], [(4, 2, 0, 1), (4, 5, 3, 2)])
_uv = me_cube_006.uv_layers.new(name='UVMap')
_uv.uv.foreach_set('vector', [0.07031, 0.9141, 0.07031, 0.9141, 0.07031, 0.9141, 0.07031, 0.9141, 0.05469, 0.9141, 0.05469, 0.9141, 0.05469, 0.9141, 0.05469, 0.9141])
me_cube_006.materials.append(mat_endesga)
me_cube_006.materials.append(mat_material_1)
me_cube_006.update()
me_cube_006.normals_split_custom_set([tuple(v) for v in zip(*[iter([-0.1107, 0.9939, 0.001728, -0.08099, 0.9955, 0.0497, -0.06587, 0.9977, 0.0167, -0.08465, 0.9964, 0.0008244, 0.08808, 0.9955, 0.03422, 0.1154, 0.9933, 0.01156, 0.08236, 0.9965, -0.01567, 0.06567, 0.9977, 0.0165])] * 3)])
me_cube_007 = bpy.data.meshes.new('Cube.007')
me_cube_007.from_pydata([(-0.05038, 0.1318, 1.225), (-0.04521, 0.1304, 1.316), (0.0, 0.1357, 1.225), (0.05038, 0.1318, 1.225), (0.0, 0.1337, 1.349), (0.04521, 0.1304, 1.316)], [], [(4, 2, 0, 1), (4, 5, 3, 2)])
_uv = me_cube_007.uv_layers.new(name='UVMap')
_uv.uv.foreach_set('vector', [0.07031, 0.9141, 0.07031, 0.9141, 0.07031, 0.9141, 0.07031, 0.9141, 0.05469, 0.9141, 0.05469, 0.9141, 0.05469, 0.9141, 0.05469, 0.9141])
me_cube_007.materials.append(mat_endesga)
me_cube_007.materials.append(mat_material_1)
me_cube_007.update()
me_cube_007.normals_split_custom_set([tuple(v) for v in zip(*[iter([-0.1075, 0.9942, 0.0002901, -0.07866, 0.9957, 0.04964, -0.06354, 0.9978, 0.01665, -0.08231, 0.9966, 0.0007709, 0.08629, 0.9957, 0.03398, 0.1129, 0.9935, 0.01096, 0.08003, 0.9967, -0.01573, 0.06334, 0.9979, 0.01645])] * 3)])
me_cube_008 = bpy.data.meshes.new('Cube.008')
me_cube_008.from_pydata([(0.05475, 0.02597, -0.04923), (0.06431, 0.02597, -0.04829), (0.0735, 0.02597, -0.0455), (0.08197, 0.02597, -0.04097), (0.08939, 0.02597, -0.03488), (0.09549, 0.02597, -0.02746), (0.1, 0.02597, -0.01899), (0.1028, 0.02597, -0.009797), (0.1037, 0.02597, 0.004894), (0.1028, 0.02597, 0.009309), (0.1, 0.02597, 0.01851), (0.09549, 0.02597, 0.02698), (0.08939, 0.02597, 0.0344), (0.08197, 0.02597, 0.0405), (0.0735, 0.02597, 0.04502), (0.06431, 0.02597, 0.04781), (0.05475, 0.02597, 0.04875), (0.0452, 0.02597, 0.04781), (0.036, 0.02597, 0.04502), (0.02753, 0.02597, 0.04049), (0.02011, 0.02597, 0.0344), (0.01402, 0.02597, 0.02698), (0.009491, 0.02597, 0.01851), (0.006702, 0.02597, 0.00931), (0.005762, 0.02597, 0.004942), (0.006704, 0.02597, -0.009797), (0.009491, 0.02597, -0.01899), (0.01402, 0.02597, -0.02746), (0.02011, 0.02597, -0.03488), (0.02753, 0.02597, -0.04097), (0.036, 0.02597, -0.0455), (0.0452, 0.02597, -0.04829), (0.1057, 0.02624, 0.009656), (0.1066, 0.02624, 0.00524), (0.1079, -0.126, 0.01461), (0.1088, -0.1264, 0.0102), (-0.05475, 0.02597, -0.04923), (-0.06431, 0.02597, -0.04829), (-0.0735, 0.02597, -0.0455), (-0.08197, 0.02597, -0.04097), (-0.08939, 0.02597, -0.03488), (-0.09549, 0.02597, -0.02746), (-0.1, 0.02597, -0.01899), (-0.1028, 0.02597, -0.009797), (-0.1037, 0.02597, 0.004894), (-0.1028, 0.02597, 0.009309), (-0.1, 0.02597, 0.01851), (-0.09549, 0.02597, 0.02698), (-0.08939, 0.02597, 0.0344), (-0.08197, 0.02597, 0.0405), (-0.0735, 0.02597, 0.04502), (-0.06431, 0.02597, 0.04781), (-0.05475, 0.02597, 0.04875), (-0.0452, 0.02597, 0.04781), (-0.036, 0.02597, 0.04502), (-0.02753, 0.02597, 0.04049), (-0.02011, 0.02597, 0.0344), (-0.01402, 0.02597, 0.02698), (-0.009491, 0.02597, 0.01851), (-0.006702, 0.02597, 0.00931), (-0.005762, 0.02597, 0.004942), (-0.006704, 0.02597, -0.009797), (-0.009491, 0.02597, -0.01899), (-0.01402, 0.02597, -0.02746), (-0.02011, 0.02597, -0.03488), (-0.02753, 0.02597, -0.04097), (-0.036, 0.02597, -0.0455), (-0.0452, 0.02597, -0.04829), (-0.1057, 0.02624, 0.009656), (-0.1066, 0.02624, 0.00524), (-0.1079, -0.126, 0.01461), (-0.1088, -0.1264, 0.0102)], [], [(8, 9, 32, 33), (24, 60, 59, 23), (68, 45, 44, 69), (32, 34, 35, 33), (66, 67, 36, 37, 38, 39, 40, 41, 42, 43, 44, 45, 46, 47, 48, 49, 50, 51, 52, 53, 54, 55, 56, 57, 58, 59, 60, 61, 62, 63, 64, 65), (1, 0, 31, 30, 29, 28, 27, 26, 25, 24, 23, 22, 21, 20, 19, 18, 17, 16, 15, 14, 13, 12, 11, 10, 9, 8, 7, 6, 5, 4, 3, 2), (70, 68, 69, 71)])
_k = {(0, 1): 1.0, (1, 2): 1.0, (2, 3): 1.0, (3, 4): 1.0, (4, 5): 1.0, (5, 6): 1.0, (6, 7): 1.0, (7, 8): 1.0, (8, 9): 1.0, (9, 10): 1.0, (10, 11): 1.0, (11, 12): 1.0, (12, 13): 1.0, (13, 14): 1.0, (14, 15): 1.0, (15, 16): 1.0, (16, 17): 1.0, (17, 18): 1.0, (18, 19): 1.0, (19, 20): 1.0, (20, 21): 1.0, (21, 22): 1.0, (22, 23): 1.0, (23, 24): 1.0, (24, 25): 1.0, (25, 26): 1.0, (26, 27): 1.0, (27, 28): 1.0, (28, 29): 1.0, (29, 30): 1.0, (30, 31): 1.0, (0, 31): 1.0, (34, 35): 1.0, (33, 35): 1.0, (32, 34): 1.0, (36, 37): 1.0, (37, 38): 1.0, (38, 39): 1.0, (39, 40): 1.0, (40, 41): 1.0, (41, 42): 1.0, (42, 43): 1.0, (43, 44): 1.0, (44, 45): 1.0, (45, 46): 1.0, (46, 47): 1.0, (47, 48): 1.0, (48, 49): 1.0, (49, 50): 1.0, (50, 51): 1.0, (51, 52): 1.0, (52, 53): 1.0, (53, 54): 1.0, (54, 55): 1.0, (55, 56): 1.0, (56, 57): 1.0, (57, 58): 1.0, (58, 59): 1.0, (59, 60): 1.0, (60, 61): 1.0, (61, 62): 1.0, (62, 63): 1.0, (63, 64): 1.0, (64, 65): 1.0, (65, 66): 1.0, (66, 67): 1.0, (36, 67): 1.0, (23, 59): 1.0, (24, 60): 1.0, (70, 71): 1.0, (69, 71): 1.0, (68, 70): 1.0}
me_cube_008.attributes.new('crease_edge', 'FLOAT', 'EDGE').data.foreach_set('value', [_k.get((min(e.vertices), max(e.vertices)), 0.0) for e in me_cube_008.edges])
_uv = me_cube_008.uv_layers.new(name='UVMap')
_uv.uv.foreach_set('vector', [0.02344, 0.9922, 0.02344, 0.9922, 0.02344, 0.9922, 0.02344, 0.9922, 0.02344, 0.9922, 0.02344, 0.9922, 0.02344, 0.9922, 0.02344, 0.9922, 0.02344, 0.9922, 0.02344, 0.9922, 0.02344, 0.9922, 0.02344, 0.9922, 0.02344, 0.9922, 0.02344, 0.9922, 0.02344, 0.9922, 0.02344, 0.9922, 0.1489, 0.2994, 0.1489, 0.2148, 0.1489, 0.1412, 0.1489, 0.08153, 0.1489, 0.03799, 0.1489, 0.01228, 0.1489, 0.005376, 0.1489, 0.01756, 0.1489, 0.04837, 0.1489, 0.0966, 0.1489, 0.1982, 0.1489, 0.2373, 0.1489, 0.3245, 0.1489, 0.4184, 0.1489, 0.5155, 0.1489, 0.6122, 0.1489, 0.7046, 0.1489, 0.7891, 0.1489, 0.8627, 0.1489, 0.9224, 0.1489, 0.966, 0.1489, 0.9917, 0.1489, 0.9986, 0.1489, 0.9864, 0.1489, 0.9556, 0.1489, 0.9073, 0.1489, 0.8817, 0.1489, 0.7666, 0.1489, 0.6795, 0.1489, 0.5856, 0.1489, 0.4884, 0.1489, 0.3918, 0.1489, 0.2151, 0.1489, 0.1415, 0.1489, 0.08174, 0.1489, 0.03812, 0.1489, 0.01235, 0.1489, 0.005386, 0.1489, 0.01751, 0.1489, 0.04825, 0.1489, 0.09642, 0.1489, 0.1983, 0.1489, 0.237, 0.1489, 0.3241, 0.1489, 0.418, 0.1489, 0.5152, 0.1489, 0.6118, 0.1489, 0.7042, 0.1489, 0.7889, 0.1489, 0.8625, 0.1489, 0.9222, 0.1489, 0.9658, 0.1489, 0.9916, 0.1489, 0.9986, 0.1489, 0.9865, 0.1489, 0.9557, 0.1489, 0.9075, 0.1489, 0.8816, 0.1489, 0.7669, 0.1489, 0.6798, 0.1489, 0.5859, 0.1489, 0.4888, 0.1489, 0.3921, 0.1489, 0.2997, 0.02344, 0.9922, 0.02344, 0.9922, 0.02344, 0.9922, 0.02344, 0.9922])
_ca = me_cube_008.color_attributes.new('Attribute', 'BYTE_COLOR', 'CORNER')
_ca.data.foreach_set('color', [1.0, 1.0, 1.0, 1.0, 1.0, 1.0, 1.0, 1.0, 1.0, 1.0, 1.0, 1.0, 1.0, 1.0, 1.0, 1.0, 1.0, 1.0, 1.0, 1.0, 1.0, 1.0, 1.0, 1.0, 1.0, 1.0, 1.0, 1.0, 1.0, 1.0, 1.0, 1.0, 1.0, 1.0, 1.0, 1.0, 1.0, 1.0, 1.0, 1.0, 1.0, 1.0, 1.0, 1.0, 1.0, 1.0, 1.0, 1.0, 1.0, 1.0, 1.0, 1.0, 1.0, 1.0, 1.0, 1.0, 1.0, 1.0, 1.0, 1.0, 1.0, 1.0, 1.0, 1.0, 1.0, 1.0, 1.0, 1.0, 1.0, 1.0, 1.0, 1.0, 1.0, 1.0, 1.0, 1.0, 1.0, 1.0, 1.0, 1.0, 1.0, 1.0, 1.0, 1.0, 1.0, 1.0, 1.0, 1.0, 1.0, 1.0, 1.0, 1.0, 1.0, 1.0, 1.0, 1.0, 1.0, 1.0, 1.0, 1.0, 1.0, 1.0, 1.0, 1.0, 1.0, 1.0, 1.0, 1.0, 1.0, 1.0, 1.0, 1.0, 1.0, 1.0, 1.0, 1.0, 1.0, 1.0, 1.0, 1.0, 1.0, 1.0, 1.0, 1.0, 1.0, 1.0, 1.0, 1.0, 1.0, 1.0, 1.0, 1.0, 1.0, 1.0, 1.0, 1.0, 1.0, 1.0, 1.0, 1.0, 1.0, 1.0, 1.0, 1.0, 1.0, 1.0, 1.0, 1.0, 1.0, 1.0, 1.0, 1.0, 1.0, 1.0, 1.0, 1.0, 1.0, 1.0, 1.0, 1.0, 1.0, 1.0, 1.0, 1.0, 1.0, 1.0, 1.0, 1.0, 1.0, 1.0, 1.0, 1.0, 1.0, 1.0, 1.0, 1.0, 1.0, 1.0, 1.0, 1.0, 1.0, 1.0, 1.0, 1.0, 1.0, 1.0, 1.0, 1.0, 1.0, 1.0, 1.0, 1.0, 1.0, 1.0, 1.0, 1.0, 1.0, 1.0, 1.0, 1.0, 1.0, 1.0, 1.0, 1.0, 1.0, 1.0, 1.0, 1.0, 1.0, 1.0, 1.0, 1.0, 1.0, 1.0, 1.0, 1.0, 1.0, 1.0, 1.0, 1.0, 1.0, 1.0, 1.0, 1.0, 1.0, 1.0, 1.0, 1.0, 1.0, 1.0, 1.0, 1.0, 1.0, 1.0, 1.0, 1.0, 1.0, 1.0, 1.0, 1.0, 1.0, 1.0, 1.0, 1.0, 1.0, 1.0, 1.0, 1.0, 1.0, 1.0, 1.0, 1.0, 1.0, 1.0, 1.0, 1.0, 1.0, 1.0, 1.0, 1.0, 1.0, 1.0, 1.0, 1.0, 1.0, 1.0, 1.0, 1.0, 1.0, 1.0, 1.0, 1.0, 1.0, 1.0, 1.0, 1.0, 1.0, 1.0, 1.0, 1.0, 1.0, 1.0, 1.0, 1.0, 1.0, 1.0, 1.0, 1.0, 1.0, 1.0, 1.0, 1.0, 1.0, 1.0, 1.0, 1.0, 1.0, 1.0, 1.0, 1.0, 1.0, 1.0, 1.0, 1.0, 1.0, 1.0, 1.0, 1.0, 1.0, 1.0, 1.0, 1.0, 1.0, 1.0, 1.0, 1.0, 1.0, 1.0, 1.0, 1.0, 1.0, 1.0, 1.0, 1.0, 1.0, 1.0, 1.0, 1.0, 1.0, 1.0, 1.0, 1.0, 1.0, 1.0, 1.0, 1.0])
me_cube_008.materials.append(mat_endesga)
me_cube_008.use_mirror_x = True
me_cube_008.update()
me_cube_008.normals_split_custom_set([tuple(v) for v in zip(*[iter([-0.09292, 0.9955, -0.01974, -0.09292, 0.9955, -0.01974, -0.09292, 0.9955, -0.01974, -0.09292, 0.9955, -0.01974, 0.06583, 0.9971, 0.03818, -0.06583, 0.9971, 0.03818, -0.06583, 0.9971, 0.03818, 0.06583, 0.9971, 0.03818, 0.09292, 0.9955, -0.01974, 0.09292, 0.9955, -0.01974, 0.09292, 0.9955, -0.01974, 0.09292, 0.9955, -0.01974, 0.9531, 0.2252, 0.2023, 0.9802, 0.006718, 0.198, 0.9802, 0.006717, 0.198, 0.9531, 0.2252, 0.2023, 2.511e-07, 1.0, 1.632e-07, 2.511e-07, 1.0, 1.632e-07, 2.511e-07, 1.0, 1.632e-07, 2.511e-07, 1.0, 1.632e-07, 2.511e-07, 1.0, 1.632e-07, 2.511e-07, 1.0, 1.632e-07, 2.511e-07, 1.0, 1.632e-07, 2.511e-07, 1.0, 1.632e-07, 2.511e-07, 1.0, 1.632e-07, 2.511e-07, 1.0, 1.632e-07, 2.511e-07, 1.0, 1.632e-07, 2.511e-07, 1.0, 1.632e-07, 2.511e-07, 1.0, 1.632e-07, 2.511e-07, 1.0, 1.632e-07, 2.511e-07, 1.0, 1.632e-07, 2.511e-07, 1.0, 1.632e-07, 2.511e-07, 1.0, 1.632e-07, 2.511e-07, 1.0, 1.632e-07, 2.511e-07, 1.0, 1.632e-07, 2.511e-07, 1.0, 1.632e-07, 2.511e-07, 1.0, 1.632e-07, 2.511e-07, 1.0, 1.632e-07, 2.511e-07, 1.0, 1.632e-07, 2.511e-07, 1.0, 1.632e-07, 2.511e-07, 1.0, 1.632e-07, 2.511e-07, 1.0, 1.632e-07, 2.511e-07, 1.0, 1.632e-07, 2.511e-07, 1.0, 1.632e-07, 2.511e-07, 1.0, 1.632e-07, 2.511e-07, 1.0, 1.632e-07, 2.511e-07, 1.0, 1.632e-07, 2.511e-07, 1.0, 1.632e-07, -2.511e-07, 1.0, 1.787e-07, -2.511e-07, 1.0, 1.787e-07, -2.511e-07, 1.0, 1.787e-07, -2.511e-07, 1.0, 1.787e-07, -2.511e-07, 1.0, 1.787e-07, -2.511e-07, 1.0, 1.787e-07, -2.511e-07, 1.0, 1.787e-07, -2.511e-07, 1.0, 1.787e-07, -2.511e-07, 1.0, 1.787e-07, -2.511e-07, 1.0, 1.787e-07, -2.511e-07, 1.0, 1.787e-07, -2.511e-07, 1.0, 1.787e-07, -2.511e-07, 1.0, 1.787e-07, -2.511e-07, 1.0, 1.787e-07, -2.511e-07, 1.0, 1.787e-07, -2.511e-07, 1.0, 1.787e-07, -2.511e-07, 1.0, 1.787e-07, -2.511e-07, 1.0, 1.787e-07, -2.511e-07, 1.0, 1.787e-07, -2.511e-07, 1.0, 1.787e-07, -2.511e-07, 1.0, 1.787e-07, -2.511e-07, 1.0, 1.787e-07, -2.511e-07, 1.0, 1.787e-07, -2.511e-07, 1.0, 1.787e-07, -2.511e-07, 1.0, 1.787e-07, -2.511e-07, 1.0, 1.787e-07, -2.511e-07, 1.0, 1.787e-07, -2.511e-07, 1.0, 1.787e-07, -2.511e-07, 1.0, 1.787e-07, -2.511e-07, 1.0, 1.787e-07, -2.511e-07, 1.0, 1.787e-07, -2.511e-07, 1.0, 1.787e-07, -0.9802, 0.006719, 0.198, -0.9531, 0.2252, 0.2023, -0.9531, 0.2252, 0.2023, -0.9802, 0.006717, 0.198])] * 3)])

# ---- objects
ob_node_57 = bpy.data.objects.new('Node_57', None)
ob_base = bpy.data.objects.new('Base', None)
ob_torso = bpy.data.objects.new('Torso', None)
ob_body = bpy.data.objects.new('Body', None)
ob_cape = bpy.data.objects.new('Cape', None)
ob_leftelytra = bpy.data.objects.new('LeftElytra', None)
ob_rightelytra = bpy.data.objects.new('RightElytra', None)
ob_body_001 = bpy.data.objects.new('Body.001', me_mesh_3)
ob_head = bpy.data.objects.new('Head', None)
ob_helmetitempivot = bpy.data.objects.new('HelmetItemPivot', None)
ob_highlighter = bpy.data.objects.new('Highlighter', me_mesh_6)
ob_head_001 = bpy.data.objects.new('Head.001', me_mesh_7)
ob_hat_layer = bpy.data.objects.new('Hat Layer', me_mesh_8)
ob_cube_002 = bpy.data.objects.new('cube.002', me_mesh_9)
ob_cube_003 = bpy.data.objects.new('cube.003', me_mesh_10)
ob_cube_004 = bpy.data.objects.new('cube.004', me_mesh_11)
ob_cube_005 = bpy.data.objects.new('cube.005', me_mesh_12)
ob_cube_008 = bpy.data.objects.new('cube.008', me_mesh_15)
ob_leftarm = bpy.data.objects.new('LeftArm', None)
ob_leftitempivot = bpy.data.objects.new('LeftItemPivot', None)
ob_left_arm = bpy.data.objects.new('Left Arm', me_mesh_17)
ob_left_arm_001 = bpy.data.objects.new('Left Arm.001', me_mesh_18)
ob_rightarm = bpy.data.objects.new('RightArm', None)
ob_rightitempivot = bpy.data.objects.new('RightItemPivot', None)
ob_right_arm = bpy.data.objects.new('Right Arm', me_mesh_21)
ob_right_arm_001 = bpy.data.objects.new('Right Arm.001', me_mesh_22)
ob_leftleg = bpy.data.objects.new('LeftLeg', None)
ob_highlighter_004 = bpy.data.objects.new('Highlighter.004', me_mesh_24)
ob_left_leg = bpy.data.objects.new('Left Leg', me_mesh_25)
ob_rightleg = bpy.data.objects.new('RightLeg', None)
ob_highlighter_005 = bpy.data.objects.new('Highlighter.005', me_mesh_26)
ob_right_leg = bpy.data.objects.new('Right Leg', me_mesh_27)
ob_gitar = bpy.data.objects.new('Gitar', None)
ob_shade = bpy.data.objects.new('Shade', None)
ob_eyeheight = bpy.data.objects.new('EyeHeight', None)
ob_cube = bpy.data.objects.new('Cube', me_cube_001)
ob_cube_001 = bpy.data.objects.new('Cube.001', me_cube_003)
ob_cube_001_1 = bpy.data.objects.new('cube.001', me_mesh_10_001)
ob_cube_006 = bpy.data.objects.new('cube.006', me_mesh_11_001)
ob_cube_002_1 = bpy.data.objects.new('Cube.002', me_cube_002)
ob_cube_003_1 = bpy.data.objects.new('Cube.003', me_cube_004)
ob_cube_004_1 = bpy.data.objects.new('Cube.004', me_cube_005)
ob_cube_005_1 = bpy.data.objects.new('Cube.005', me_cube_006)
ob_cube_006_1 = bpy.data.objects.new('Cube.006', me_cube_007)
ob_cube_008_1 = bpy.data.objects.new('Cube.008', me_cube_008)

# ---- transforms, parenting, visibility, modifiers, constraints
ob_node_57.location = (0.0, 0.0, 0.0)
ob_node_57.rotation_mode = 'QUATERNION'
ob_node_57.rotation_quaternion = (1.0, 0.0, 0.0, 0.0)
ob_node_57.empty_display_size = 0.001
ob_base.parent = ob_node_57
ob_base.location = (0.0, 0.0, 0.75)
ob_base.rotation_mode = 'QUATERNION'
ob_base.rotation_quaternion = (1.0, 0.0, 0.0, 0.0)
ob_base.empty_display_size = 0.001
ob_torso.parent = ob_base
ob_torso.location = (0.0, 0.0, 0.0)
ob_torso.rotation_mode = 'QUATERNION'
ob_torso.rotation_quaternion = (1.0, 0.0, 0.0, 0.0)
ob_torso.empty_display_size = 0.001
ob_body.parent = ob_torso
ob_body.location = (0.0, 0.0, 0.75)
ob_body.rotation_mode = 'QUATERNION'
ob_body.rotation_quaternion = (1.0, 0.0, 0.0, 0.0)
ob_body.empty_display_size = 0.05
ob_cape.parent = ob_body
ob_cape.location = (0.0, -0.125, 0.0)
ob_cape.rotation_mode = 'QUATERNION'
ob_cape.rotation_quaternion = (1.0, 0.0, 0.0, 0.0)
ob_cape.empty_display_size = 0.025
ob_leftelytra.parent = ob_body
ob_leftelytra.location = (0.0, -0.125, 0.0)
ob_leftelytra.rotation_mode = 'QUATERNION'
ob_leftelytra.rotation_quaternion = (1.0, 0.0, 0.0, 0.0)
ob_leftelytra.empty_display_size = 0.05
ob_rightelytra.parent = ob_body
ob_rightelytra.location = (0.0, -0.125, 0.0)
ob_rightelytra.rotation_mode = 'QUATERNION'
ob_rightelytra.rotation_quaternion = (1.0, 0.0, 0.0, 0.0)
ob_rightelytra.empty_display_size = 0.05
ob_body_001.parent = ob_body
ob_body_001.location = (0.0, 0.0, -1.5)
ob_body_001.rotation_mode = 'QUATERNION'
ob_body_001.rotation_quaternion = (1.0, 0.0, 0.0, 0.0)
ob_head.parent = ob_torso
ob_head.location = (0.0, 0.0, 0.7707)
ob_head.rotation_mode = 'QUATERNION'
ob_head.rotation_quaternion = (1.0, 0.0, 0.0, 0.0)
ob_head.empty_display_size = 0.001
ob_helmetitempivot.parent = ob_head
ob_helmetitempivot.location = (0.0, 0.0, 0.0)
ob_helmetitempivot.rotation_mode = 'QUATERNION'
ob_helmetitempivot.rotation_quaternion = (1.0, 0.0, 0.0, 0.0)
ob_helmetitempivot.empty_display_size = 0.001
ob_highlighter.parent = ob_head
ob_highlighter.location = (-0.3125, 0.125, 0.5)
ob_highlighter.rotation_mode = 'QUATERNION'
ob_highlighter.rotation_quaternion = (1.0, 0.0, 0.0, 0.0)
ob_head_001.parent = ob_head
ob_head_001.location = (0.0, 0.0, -1.5)
ob_head_001.rotation_mode = 'QUATERNION'
ob_head_001.rotation_quaternion = (1.0, 0.0, 0.0, 0.0)
ob_hat_layer.parent = ob_head
ob_hat_layer.location = (0.0, 0.0, -1.5)
ob_hat_layer.rotation_mode = 'QUATERNION'
ob_hat_layer.rotation_quaternion = (1.0, 0.0, 0.0, 0.0)
ob_hat_layer.hide_select = True
ob_cube_002.parent = ob_head
ob_cube_002.location = (-0.125, 0.1875, 0.125)
ob_cube_002.rotation_mode = 'QUATERNION'
ob_cube_002.rotation_quaternion = (1.0, 0.0, 0.0, 0.0)
ob_cube_003.parent = ob_head
ob_cube_003.location = (-0.125, 0.1875, 0.2344)
ob_cube_003.rotation_mode = 'QUATERNION'
ob_cube_003.rotation_quaternion = (1.0, 0.0, 0.0, 0.0)
ob_cube_004.parent = ob_head
ob_cube_004.location = (0.125, 0.1875, 0.2344)
ob_cube_004.rotation_mode = 'QUATERNION'
ob_cube_004.rotation_quaternion = (1.0, 0.0, 0.0, 0.0)
ob_cube_005.parent = ob_head
ob_cube_005.location = (0.125, 0.1875, 0.125)
ob_cube_005.rotation_mode = 'QUATERNION'
ob_cube_005.rotation_quaternion = (1.0, 0.0, 0.0, 0.0)
ob_cube_008.parent = ob_head
ob_cube_008.location = (0.03125, 0.1875, 0.03125)
ob_cube_008.rotation_mode = 'QUATERNION'
ob_cube_008.rotation_quaternion = (1.0, 0.0, 0.0, 0.0)
ob_leftarm.parent = ob_torso
ob_leftarm.location = (-0.3125, 0.0, 0.5835)
ob_leftarm.rotation_mode = 'QUATERNION'
ob_leftarm.rotation_quaternion = (1.0, 0.0, 0.0, 0.0)
ob_leftarm.empty_display_size = 0.2503
ob_leftitempivot.parent = ob_leftarm
ob_leftitempivot.location = (-0.03125, 0.0, -0.625)
ob_leftitempivot.rotation_mode = 'QUATERNION'
ob_leftitempivot.rotation_quaternion = (1.0, 0.0, 0.0, 0.0)
ob_leftitempivot.empty_display_size = 0.2503
ob_left_arm.parent = ob_leftarm
ob_left_arm.location = (0.3125, 0.0, -1.375)
ob_left_arm.rotation_mode = 'QUATERNION'
ob_left_arm.rotation_quaternion = (1.0, 0.0, 0.0, 0.0)
ob_left_arm_001.parent = ob_leftarm
ob_left_arm_001.location = (0.3125, 0.0, -1.375)
ob_left_arm_001.rotation_mode = 'QUATERNION'
ob_left_arm_001.rotation_quaternion = (1.0, 0.0, 0.0, 0.0)
ob_rightarm.parent = ob_torso
ob_rightarm.location = (0.3125, 0.0, 0.5758)
ob_rightarm.rotation_mode = 'QUATERNION'
ob_rightarm.rotation_quaternion = (1.0, 0.0, 0.0, 0.0)
ob_rightarm.empty_display_size = 0.2503
ob_rightitempivot.parent = ob_rightarm
ob_rightitempivot.location = (0.03125, 0.0, -0.625)
ob_rightitempivot.rotation_mode = 'QUATERNION'
ob_rightitempivot.rotation_quaternion = (1.0, 0.0, 0.0, 0.0)
ob_rightitempivot.empty_display_size = 0.1
ob_right_arm.parent = ob_rightarm
ob_right_arm.location = (-0.3125, 0.0, -1.375)
ob_right_arm.rotation_mode = 'QUATERNION'
ob_right_arm.rotation_quaternion = (1.0, 0.0, 0.0, 0.0)
ob_right_arm_001.parent = ob_rightarm
ob_right_arm_001.location = (-0.3125, 0.0, -1.375)
ob_right_arm_001.rotation_mode = 'QUATERNION'
ob_right_arm_001.rotation_quaternion = (1.0, 0.0, 0.0, 0.0)
ob_leftleg.parent = ob_base
ob_leftleg.location = (-0.1187, -0.0, 0.0)
ob_leftleg.rotation_mode = 'QUATERNION'
ob_leftleg.rotation_quaternion = (1.0, 0.0, 0.0, 0.0)
ob_leftleg.empty_display_size = 0.0475
ob_highlighter_004.parent = ob_leftleg
ob_highlighter_004.location = (-0.6313, 0.125, 0.5)
ob_highlighter_004.rotation_mode = 'QUATERNION'
ob_highlighter_004.rotation_quaternion = (1.0, 0.0, 0.0, 0.0)
ob_left_leg.parent = ob_leftleg
ob_left_leg.location = (0.1187, 0.0, -0.75)
ob_left_leg.rotation_mode = 'QUATERNION'
ob_left_leg.rotation_quaternion = (1.0, 0.0, 0.0, 0.0)
ob_rightleg.parent = ob_base
ob_rightleg.location = (0.1187, 0.0, 0.0)
ob_rightleg.rotation_mode = 'QUATERNION'
ob_rightleg.rotation_quaternion = (1.0, 0.0, 0.0, 0.0)
ob_rightleg.empty_display_size = 0.0475
ob_highlighter_005.parent = ob_rightleg
ob_highlighter_005.location = (-0.8687, 0.125, 0.5)
ob_highlighter_005.rotation_mode = 'QUATERNION'
ob_highlighter_005.rotation_quaternion = (1.0, 0.0, 0.0, 0.0)
ob_right_leg.parent = ob_rightleg
ob_right_leg.location = (-0.1187, 0.0, -0.75)
ob_right_leg.rotation_mode = 'QUATERNION'
ob_right_leg.rotation_quaternion = (1.0, 0.0, 0.0, 0.0)
ob_gitar.parent = ob_node_57
ob_gitar.location = (0.04419, 0.5625, 0.8567)
ob_gitar.rotation_mode = 'QUATERNION'
ob_gitar.rotation_quaternion = (1.0, 0.0, 0.0, 0.0)
ob_gitar.empty_display_size = 0.03536
ob_shade.parent = ob_gitar
ob_shade.location = (-0.04419, -0.06875, -0.04419)
ob_shade.rotation_mode = 'QUATERNION'
ob_shade.rotation_quaternion = (1.0, 0.0, 0.0, 0.0)
ob_shade.empty_display_size = 0.001
ob_eyeheight.parent = ob_node_57
ob_eyeheight.location = (0.0, 0.0, 1.625)
ob_eyeheight.rotation_mode = 'QUATERNION'
ob_eyeheight.rotation_quaternion = (1.0, 0.0, 0.0, 0.0)
ob_eyeheight.empty_display_size = 0.001
ob_cube.location = (0.0, 0.0, 0.0)
ob_cube_001.location = (0.0, 0.0, 0.0)
ob_cube_001_1.parent = ob_head
ob_cube_001_1.location = (-0.125, 0.1875, 0.1948)
ob_cube_001_1.rotation_mode = 'QUATERNION'
ob_cube_001_1.rotation_quaternion = (1.0, 0.0, 0.0, 0.0)
ob_cube_001_1.scale = (1.0, 1.0, 0.3807)
ob_cube_006.parent = ob_head
ob_cube_006.location = (0.125, 0.1875, 0.1948)
ob_cube_006.rotation_mode = 'QUATERNION'
ob_cube_006.rotation_quaternion = (1.0, 0.0, 0.0, 0.0)
ob_cube_006.scale = (1.0, 1.0, 0.3807)
ob_cube_002_1.location = (0.0, 0.0, 0.0)
ob_cube_003_1.location = (0.0, 0.0, 0.0)
ob_cube_004_1.location = (0.0, 0.0, 0.0)
ob_cube_005_1.location = (0.0, 0.0, 0.0)
ob_cube_006_1.location = (0.0, 0.0, 0.0)
ob_cube_008_1.location = (0.0, 0.1943, 1.684)
ob_cube_008_1.scale = (2.554, 2.554, 2.554)
ob_cube_008_1.use_mesh_mirror_x = True
_vg = ob_cube_008_1.vertex_groups.new(name='Outline')
_vg = ob_cube_008_1.vertex_groups.new(name='Mouth')
_vg = ob_cube_008_1.vertex_groups.new(name='Eye')
_vg = ob_cube_008_1.vertex_groups.new(name='DEF-spine')
_vg = ob_cube_008_1.vertex_groups.new(name='DEF-spine.001')
_vg = ob_cube_008_1.vertex_groups.new(name='DEF-spine.002')
_vg = ob_cube_008_1.vertex_groups.new(name='DEF-spine.003')
_vg = ob_cube_008_1.vertex_groups.new(name='DEF-spine.004')
_vg = ob_cube_008_1.vertex_groups.new(name='DEF-spine.005')
_vg = ob_cube_008_1.vertex_groups.new(name='DEF-spine.006')
_vg = ob_cube_008_1.vertex_groups.new(name='DEF-pelvis.L')
_vg = ob_cube_008_1.vertex_groups.new(name='DEF-pelvis.R')
_vg = ob_cube_008_1.vertex_groups.new(name='DEF-thigh.L')
_vg = ob_cube_008_1.vertex_groups.new(name='DEF-thigh.L.001')
_vg = ob_cube_008_1.vertex_groups.new(name='DEF-shin.L')
_vg = ob_cube_008_1.vertex_groups.new(name='DEF-shin.L.001')
_vg = ob_cube_008_1.vertex_groups.new(name='DEF-foot.L')
_vg = ob_cube_008_1.vertex_groups.new(name='DEF-toe.L')
_vg = ob_cube_008_1.vertex_groups.new(name='DEF-thigh.R')
_vg = ob_cube_008_1.vertex_groups.new(name='DEF-thigh.R.001')
_vg = ob_cube_008_1.vertex_groups.new(name='DEF-shin.R')
_vg = ob_cube_008_1.vertex_groups.new(name='DEF-shin.R.001')
_vg = ob_cube_008_1.vertex_groups.new(name='DEF-foot.R')
_vg = ob_cube_008_1.vertex_groups.new(name='DEF-toe.R')
_vg = ob_cube_008_1.vertex_groups.new(name='DEF-shoulder.L')
_vg = ob_cube_008_1.vertex_groups.new(name='DEF-upper_arm.L')
_vg = ob_cube_008_1.vertex_groups.new(name='DEF-upper_arm.L.001')
_vg = ob_cube_008_1.vertex_groups.new(name='DEF-forearm.L')
_vg = ob_cube_008_1.vertex_groups.new(name='DEF-forearm.L.001')
_vg = ob_cube_008_1.vertex_groups.new(name='DEF-hand.L')
_vg = ob_cube_008_1.vertex_groups.new(name='DEF-f_index.01.L')
_vg = ob_cube_008_1.vertex_groups.new(name='DEF-f_index.02.L')
_vg = ob_cube_008_1.vertex_groups.new(name='DEF-f_index.03.L')
_vg = ob_cube_008_1.vertex_groups.new(name='DEF-thumb.01.L')
_vg = ob_cube_008_1.vertex_groups.new(name='DEF-thumb.02.L')
_vg = ob_cube_008_1.vertex_groups.new(name='DEF-thumb.03.L')
_vg = ob_cube_008_1.vertex_groups.new(name='DEF-palm.01.L')
_vg = ob_cube_008_1.vertex_groups.new(name='DEF-f_middle.01.L')
_vg = ob_cube_008_1.vertex_groups.new(name='DEF-f_middle.02.L')
_vg = ob_cube_008_1.vertex_groups.new(name='DEF-f_middle.03.L')
_vg = ob_cube_008_1.vertex_groups.new(name='DEF-palm.02.L')
_vg = ob_cube_008_1.vertex_groups.new(name='DEF-f_ring.01.L')
_vg = ob_cube_008_1.vertex_groups.new(name='DEF-f_ring.02.L')
_vg = ob_cube_008_1.vertex_groups.new(name='DEF-f_ring.03.L')
_vg = ob_cube_008_1.vertex_groups.new(name='DEF-palm.03.L')
_vg = ob_cube_008_1.vertex_groups.new(name='DEF-f_pinky.01.L')
_vg = ob_cube_008_1.vertex_groups.new(name='DEF-f_pinky.02.L')
_vg = ob_cube_008_1.vertex_groups.new(name='DEF-f_pinky.03.L')
_vg = ob_cube_008_1.vertex_groups.new(name='DEF-palm.04.L')
_vg = ob_cube_008_1.vertex_groups.new(name='DEF-shoulder.R')
_vg = ob_cube_008_1.vertex_groups.new(name='DEF-upper_arm.R')
_vg = ob_cube_008_1.vertex_groups.new(name='DEF-upper_arm.R.001')
_vg = ob_cube_008_1.vertex_groups.new(name='DEF-forearm.R')
_vg = ob_cube_008_1.vertex_groups.new(name='DEF-forearm.R.001')
_vg = ob_cube_008_1.vertex_groups.new(name='DEF-hand.R')
_vg = ob_cube_008_1.vertex_groups.new(name='DEF-f_index.01.R')
_vg = ob_cube_008_1.vertex_groups.new(name='DEF-f_index.02.R')
_vg = ob_cube_008_1.vertex_groups.new(name='DEF-f_index.03.R')
_vg = ob_cube_008_1.vertex_groups.new(name='DEF-thumb.01.R')
_vg = ob_cube_008_1.vertex_groups.new(name='DEF-thumb.02.R')
_vg = ob_cube_008_1.vertex_groups.new(name='DEF-thumb.03.R')
_vg = ob_cube_008_1.vertex_groups.new(name='DEF-palm.01.R')
_vg = ob_cube_008_1.vertex_groups.new(name='DEF-f_middle.01.R')
_vg = ob_cube_008_1.vertex_groups.new(name='DEF-f_middle.02.R')
_vg = ob_cube_008_1.vertex_groups.new(name='DEF-f_middle.03.R')
_vg = ob_cube_008_1.vertex_groups.new(name='DEF-palm.02.R')
_vg = ob_cube_008_1.vertex_groups.new(name='DEF-f_ring.01.R')
_vg = ob_cube_008_1.vertex_groups.new(name='DEF-f_ring.02.R')
_vg = ob_cube_008_1.vertex_groups.new(name='DEF-f_ring.03.R')
_vg = ob_cube_008_1.vertex_groups.new(name='DEF-palm.03.R')
_vg = ob_cube_008_1.vertex_groups.new(name='DEF-f_pinky.01.R')
_vg = ob_cube_008_1.vertex_groups.new(name='DEF-f_pinky.02.R')
_vg = ob_cube_008_1.vertex_groups.new(name='DEF-f_pinky.03.R')
_vg = ob_cube_008_1.vertex_groups.new(name='DEF-palm.04.R')
_vg = ob_cube_008_1.vertex_groups.new(name='DEF-breast.L')
_vg = ob_cube_008_1.vertex_groups.new(name='DEF-breast.R')

# ---- collection membership
col_collection.objects.link(ob_node_57)
col_collection.objects.link(ob_base)
col_collection.objects.link(ob_torso)
col_collection.objects.link(ob_body)
col_collection.objects.link(ob_cape)
col_collection.objects.link(ob_leftelytra)
col_collection.objects.link(ob_rightelytra)
col_collection.objects.link(ob_body_001)
col_collection.objects.link(ob_head)
col_collection.objects.link(ob_helmetitempivot)
col_collection.objects.link(ob_highlighter)
col_collection.objects.link(ob_head_001)
col_collection.objects.link(ob_hat_layer)
col_collection.objects.link(ob_cube_002)
col_collection.objects.link(ob_cube_003)
col_collection.objects.link(ob_cube_004)
col_collection.objects.link(ob_cube_005)
col_collection.objects.link(ob_cube_008)
col_collection.objects.link(ob_leftarm)
col_collection.objects.link(ob_leftitempivot)
col_collection.objects.link(ob_left_arm)
col_collection.objects.link(ob_left_arm_001)
col_collection.objects.link(ob_rightarm)
col_collection.objects.link(ob_rightitempivot)
col_collection.objects.link(ob_right_arm)
col_collection.objects.link(ob_right_arm_001)
col_collection.objects.link(ob_leftleg)
col_collection.objects.link(ob_highlighter_004)
col_collection.objects.link(ob_left_leg)
col_collection.objects.link(ob_rightleg)
col_collection.objects.link(ob_highlighter_005)
col_collection.objects.link(ob_right_leg)
col_collection.objects.link(ob_gitar)
col_collection.objects.link(ob_shade)
col_collection.objects.link(ob_eyeheight)
col_collection.objects.link(ob_cube)
col_collection.objects.link(ob_cube_001)
col_collection.objects.link(ob_cube_001_1)
col_collection.objects.link(ob_cube_006)
col_collection.objects.link(ob_cube_002_1)
col_collection.objects.link(ob_cube_003_1)
col_collection.objects.link(ob_cube_004_1)
col_collection.objects.link(ob_cube_005_1)
col_collection.objects.link(ob_cube_006_1)
col_collection.objects.link(ob_cube_008_1)

# ---- scene / render settings (as saved in the file)
scene.frame_start = 1; scene.frame_end = 250; scene.frame_set(4)
scene.render.engine = 'BLENDER_EEVEE_NEXT'
scene.eevee.taa_samples = 2
scene.eevee.use_taa_reprojection = False
scene.eevee.use_shadows = False
scene.view_settings.view_transform = 'Standard'
bpy.context.view_layer.update()

# ---- added for rendering (the .blend has no active camera and no usable light): camera, sun
cam_auto = bpy.data.cameras.new('AutoCamera')
cam_auto.lens = 50.0
cam_auto.sensor_width = 36.0
cam_auto.clip_end = 1000.0
ob_auto_camera = bpy.data.objects.new('AutoCamera', cam_auto)
scene.collection.objects.link(ob_auto_camera)
ob_auto_camera.location = (2.11603, -2.71549, 2.8363)
ob_auto_camera.rotation_euler = (1.09748, -7.21219e-08, 0.694738)
scene.camera = ob_auto_camera
light_auto_sun = bpy.data.lights.new('AutoSun', 'SUN')
light_auto_sun.energy = 3.0
light_auto_sun.angle = 0.0523599
ob_auto_sun = bpy.data.objects.new('AutoSun', light_auto_sun)
scene.collection.objects.link(ob_auto_sun)
ob_auto_sun.rotation_euler = (0.872665, 0.174533, 0.523599)
bpy.context.view_layer.update()
